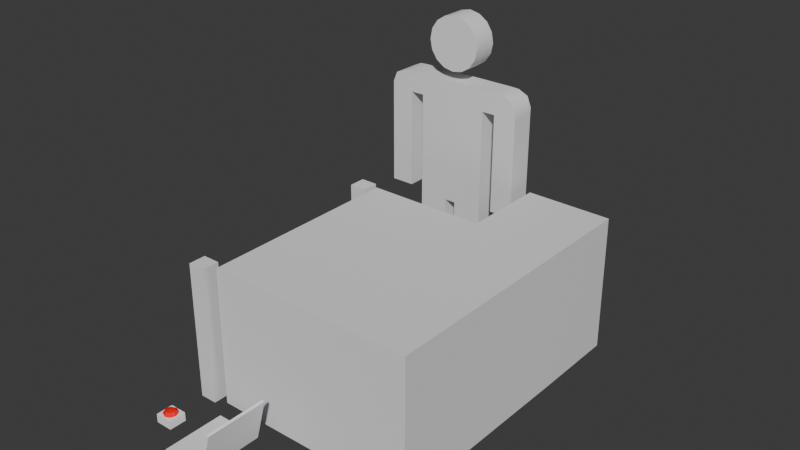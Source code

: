 # Source: all.blend  (saved by Blender 4.2.66; exported with 4.5.12 LTS)
import bpy
from mathutils import Matrix  # noqa: F401  (used for matrix-valued properties, if any)

bpy.ops.wm.read_factory_settings(use_empty=True)
scene = bpy.context.scene
scene.name = 'Scene'

# ---- collections
col_static = bpy.data.collections.new('Static'); scene.collection.children.link(col_static)
col_markup = bpy.data.collections.new('Markup'); scene.collection.children.link(col_markup)
col_gantry = bpy.data.collections.new('Gantry'); scene.collection.children.link(col_gantry)
col_objects = bpy.data.collections.new('Objects'); scene.collection.children.link(col_objects)

# ---- materials (node trees are filled in below, after node groups)
mat_material = bpy.data.materials.new('Material')
mat_material.alpha_threshold = 0.0
mat_material.use_transparent_shadow = False
mat_material.roughness = 0.5
mat_material.line_color = (0.0, 0.0, 0.0, 1.0)

# ---- material node trees
mat_material.use_nodes = True; mat_material.node_tree.nodes.clear()
_N = mat_material.node_tree.nodes; _L = mat_material.node_tree.links
n0 = _N.new('ShaderNodeOutputMaterial'); n0.name = 'Material Output'; n0.location = (300, 300)
n1 = _N.new('ShaderNodeBsdfPrincipled'); n1.name = 'Principled BSDF'; n1.location = (10, 300)
n1.inputs[3].default_value = 1.45
n2 = _N.new('ShaderNodeVertexColor'); n2.name = 'Color Attribute'; n2.location = (-261, 210)
n2.layer_name = 'Col'
_L.new(n1.outputs[0], n0.inputs[0])
_L.new(n2.outputs[0], n1.inputs[0])
n0.is_active_output = True

# ---- world
world_world = bpy.data.worlds.new('World'); scene.world = world_world
world_world.use_nodes = True; world_world.node_tree.nodes.clear()
_N = world_world.node_tree.nodes; _L = world_world.node_tree.links
n0 = _N.new('ShaderNodeOutputWorld'); n0.name = 'World Output'; n0.location = (300, 300)
n1 = _N.new('ShaderNodeBackground'); n1.name = 'Background'; n1.location = (10, 300)
n1.inputs[0].default_value = (0.05088, 0.05088, 0.05088, 1.0)
_L.new(n1.outputs[0], n0.inputs[0])
n0.is_active_output = True
world_world.color = (0.05088, 0.05088, 0.05088)
world_world.sun_shadow_jitter_overblur = 0.0

# ---- meshes
me_cube = bpy.data.meshes.new('Cube')
me_cube.from_pydata([(1.0, 1.0, 1.0), (1.0, 1.0, -1.0), (1.0, -1.0, 1.0), (1.0, -1.0, -1.0), (-1.0, 1.0, 1.0), (-1.0, 1.0, -1.0), (-1.0, -1.0, 1.0), (-1.0, -1.0, -1.0)], [], [(0, 4, 6, 2), (3, 2, 6, 7), (7, 6, 4, 5), (5, 1, 3, 7), (1, 0, 2, 3), (5, 4, 0, 1)])
_uv = me_cube.uv_layers.new(name='UVMap')
_uv.uv.foreach_set('vector', [0.625, 0.5, 0.875, 0.5, 0.875, 0.75, 0.625, 0.75, 0.375, 0.75, 0.625, 0.75, 0.625, 1.0, 0.375, 1.0, 0.375, 0.0, 0.625, 0.0, 0.625, 0.25, 0.375, 0.25, 0.125, 0.5, 0.375, 0.5, 0.375, 0.75, 0.125, 0.75, 0.375, 0.5, 0.625, 0.5, 0.625, 0.75, 0.375, 0.75, 0.375, 0.25, 0.625, 0.25, 0.625, 0.5, 0.375, 0.5])
_ca = me_cube.color_attributes.new('Col', 'BYTE_COLOR', 'CORNER')
_ca.data.foreach_set('color', [1.0, 1.0, 1.0, 1.0, 1.0, 1.0, 1.0, 1.0, 1.0, 1.0, 1.0, 1.0, 1.0, 1.0, 1.0, 1.0, 1.0, 1.0, 1.0, 1.0, 1.0, 1.0, 1.0, 1.0, 1.0, 1.0, 1.0, 1.0, 1.0, 1.0, 1.0, 1.0, 1.0, 1.0, 1.0, 1.0, 1.0, 1.0, 1.0, 1.0, 1.0, 1.0, 1.0, 1.0, 1.0, 1.0, 1.0, 1.0, 1.0, 1.0, 1.0, 1.0, 1.0, 1.0, 1.0, 1.0, 1.0, 1.0, 1.0, 1.0, 1.0, 1.0, 1.0, 1.0, 1.0, 1.0, 1.0, 1.0, 1.0, 1.0, 1.0, 1.0, 1.0, 1.0, 1.0, 1.0, 1.0, 1.0, 1.0, 1.0, 1.0, 1.0, 1.0, 1.0, 1.0, 1.0, 1.0, 1.0, 1.0, 1.0, 1.0, 1.0, 1.0, 1.0, 1.0, 1.0])
me_cube.materials.append(mat_material)
me_cube.use_mirror_vertex_groups = False
me_cube.update()
me_cylinder = bpy.data.meshes.new('Cylinder')
me_cylinder.from_pydata([(0.0, 0.5, -0.005), (0.0, 0.5, 0.005), (0.1913, 0.4619, -0.005), (0.1913, 0.4619, 0.005), (0.3536, 0.3536, -0.005), (0.3536, 0.3536, 0.005), (0.4619, 0.1913, -0.005), (0.4619, 0.1913, 0.005), (0.5, 0.0, -0.005), (0.5, 0.0, 0.005), (0.4619, -0.1913, -0.005), (0.4619, -0.1913, 0.005), (0.3536, -0.3536, -0.005), (0.3536, -0.3536, 0.005), (0.1913, -0.4619, -0.005), (0.1913, -0.4619, 0.005), (0.0, -0.5, -0.005), (0.0, -0.5, 0.005), (-0.1913, -0.4619, -0.005), (-0.1913, -0.4619, 0.005), (-0.3536, -0.3536, -0.005), (-0.3536, -0.3536, 0.005), (-0.4619, -0.1913, -0.005), (-0.4619, -0.1913, 0.005), (-0.5, 0.0, -0.005), (-0.5, 0.0, 0.005), (-0.4619, 0.1913, -0.005), (-0.4619, 0.1913, 0.005), (-0.3536, 0.3536, -0.005), (-0.3536, 0.3536, 0.005), (-0.1913, 0.4619, -0.005), (-0.1913, 0.4619, 0.005)], [], [(0, 1, 3, 2), (2, 3, 5, 4), (4, 5, 7, 6), (6, 7, 9, 8), (8, 9, 11, 10), (10, 11, 13, 12), (12, 13, 15, 14), (14, 15, 17, 16), (16, 17, 19, 18), (18, 19, 21, 20), (20, 21, 23, 22), (22, 23, 25, 24), (24, 25, 27, 26), (26, 27, 29, 28), (3, 1, 31, 29, 27, 25, 23, 21, 19, 17, 15, 13, 11, 9, 7, 5), (28, 29, 31, 30), (30, 31, 1, 0), (0, 2, 4, 6, 8, 10, 12, 14, 16, 18, 20, 22, 24, 26, 28, 30)])
_uv = me_cylinder.uv_layers.new(name='UVMap')
_uv.uv.foreach_set('vector', [1.0, 0.5, 1.0, 1.0, 0.9375, 1.0, 0.9375, 0.5, 0.9375, 0.5, 0.9375, 1.0, 0.875, 1.0, 0.875, 0.5, 0.875, 0.5, 0.875, 1.0, 0.8125, 1.0, 0.8125, 0.5, 0.8125, 0.5, 0.8125, 1.0, 0.75, 1.0, 0.75, 0.5, 0.75, 0.5, 0.75, 1.0, 0.6875, 1.0, 0.6875, 0.5, 0.6875, 0.5, 0.6875, 1.0, 0.625, 1.0, 0.625, 0.5, 0.625, 0.5, 0.625, 1.0, 0.5625, 1.0, 0.5625, 0.5, 0.5625, 0.5, 0.5625, 1.0, 0.5, 1.0, 0.5, 0.5, 0.5, 0.5, 0.5, 1.0, 0.4375, 1.0, 0.4375, 0.5, 0.4375, 0.5, 0.4375, 1.0, 0.375, 1.0, 0.375, 0.5, 0.375, 0.5, 0.375, 1.0, 0.3125, 1.0, 0.3125, 0.5, 0.3125, 0.5, 0.3125, 1.0, 0.25, 1.0, 0.25, 0.5, 0.25, 0.5, 0.25, 1.0, 0.1875, 1.0, 0.1875, 0.5, 0.1875, 0.5, 0.1875, 1.0, 0.125, 1.0, 0.125, 0.5, 0.3418, 0.4717, 0.25, 0.49, 0.1582, 0.4717, 0.08029, 0.4197, 0.02827, 0.3418, 0.01, 0.25, 0.02827, 0.1582, 0.08029, 0.08029, 0.1582, 0.02827, 0.25, 0.01, 0.3418, 0.02827, 0.4197, 0.08029, 0.4717, 0.1582, 0.49, 0.25, 0.4717, 0.3418, 0.4197, 0.4197, 0.125, 0.5, 0.125, 1.0, 0.0625, 1.0, 0.0625, 0.5, 0.0625, 0.5, 0.0625, 1.0, 0.0, 1.0, 0.0, 0.5, 0.75, 0.49, 0.8418, 0.4717, 0.9197, 0.4197, 0.9717, 0.3418, 0.99, 0.25, 0.9717, 0.1582, 0.9197, 0.08029, 0.8418, 0.02827, 0.75, 0.01, 0.6582, 0.02827, 0.5803, 0.08029, 0.5283, 0.1582, 0.51, 0.25, 0.5283, 0.3418, 0.5803, 0.4197, 0.6582, 0.4717])
_ca = me_cylinder.color_attributes.new('Col', 'BYTE_COLOR', 'CORNER')
_ca.data.foreach_set('color', [1.0, 1.0, 1.0, 1.0, 1.0, 1.0, 1.0, 1.0, 1.0, 1.0, 1.0, 1.0, 1.0, 1.0, 1.0, 1.0, 1.0, 1.0, 1.0, 1.0, 1.0, 1.0, 1.0, 1.0, 1.0, 1.0, 1.0, 1.0, 1.0, 1.0, 1.0, 1.0, 1.0, 1.0, 1.0, 1.0, 1.0, 1.0, 1.0, 1.0, 1.0, 1.0, 1.0, 1.0, 1.0, 1.0, 1.0, 1.0, 1.0, 1.0, 1.0, 1.0, 1.0, 1.0, 1.0, 1.0, 1.0, 1.0, 1.0, 1.0, 1.0, 1.0, 1.0, 1.0, 1.0, 1.0, 1.0, 1.0, 1.0, 1.0, 1.0, 1.0, 1.0, 1.0, 1.0, 1.0, 1.0, 1.0, 1.0, 1.0, 1.0, 1.0, 1.0, 1.0, 1.0, 1.0, 1.0, 1.0, 1.0, 1.0, 1.0, 1.0, 1.0, 1.0, 1.0, 1.0, 1.0, 1.0, 1.0, 1.0, 1.0, 1.0, 1.0, 1.0, 1.0, 1.0, 1.0, 1.0, 1.0, 1.0, 1.0, 1.0, 1.0, 1.0, 1.0, 1.0, 1.0, 1.0, 1.0, 1.0, 1.0, 1.0, 1.0, 1.0, 1.0, 1.0, 1.0, 1.0, 1.0, 1.0, 1.0, 1.0, 1.0, 1.0, 1.0, 1.0, 1.0, 1.0, 1.0, 1.0, 1.0, 1.0, 1.0, 1.0, 1.0, 1.0, 1.0, 1.0, 1.0, 1.0, 1.0, 1.0, 1.0, 1.0, 1.0, 1.0, 1.0, 1.0, 1.0, 1.0, 1.0, 1.0, 1.0, 1.0, 1.0, 1.0, 1.0, 1.0, 1.0, 1.0, 1.0, 1.0, 1.0, 1.0, 1.0, 1.0, 1.0, 1.0, 1.0, 1.0, 1.0, 1.0, 1.0, 1.0, 1.0, 1.0, 1.0, 1.0, 1.0, 1.0, 1.0, 1.0, 1.0, 1.0, 1.0, 1.0, 1.0, 1.0, 1.0, 1.0, 1.0, 1.0, 1.0, 1.0, 1.0, 1.0, 1.0, 1.0, 1.0, 1.0, 1.0, 1.0, 1.0, 1.0, 1.0, 1.0, 1.0, 1.0, 1.0, 1.0, 1.0, 1.0, 1.0, 1.0, 1.0, 1.0, 1.0, 1.0, 1.0, 1.0, 1.0, 1.0, 1.0, 1.0, 1.0, 1.0, 1.0, 1.0, 1.0, 1.0, 1.0, 1.0, 1.0, 1.0, 1.0, 1.0, 1.0, 1.0, 1.0, 1.0, 1.0, 1.0, 1.0, 1.0, 1.0, 1.0, 1.0, 1.0, 1.0, 1.0, 1.0, 1.0, 1.0, 1.0, 1.0, 1.0, 1.0, 1.0, 1.0, 1.0, 1.0, 1.0, 1.0, 1.0, 1.0, 1.0, 1.0, 1.0, 1.0, 1.0, 1.0, 1.0, 1.0, 1.0, 1.0, 1.0, 1.0, 1.0, 1.0, 1.0, 1.0, 1.0, 1.0, 1.0, 1.0, 1.0, 1.0, 1.0, 1.0, 1.0, 1.0, 1.0, 1.0, 1.0, 1.0, 1.0, 1.0, 1.0, 1.0, 1.0, 1.0, 1.0, 1.0, 1.0, 1.0, 1.0, 1.0, 1.0, 1.0, 1.0, 1.0, 1.0, 1.0, 1.0, 1.0, 1.0, 1.0, 1.0, 1.0, 1.0, 1.0, 1.0, 1.0, 1.0, 1.0, 1.0, 1.0, 1.0, 1.0, 1.0, 1.0, 1.0, 1.0, 1.0, 1.0, 1.0, 1.0, 1.0, 1.0, 1.0, 1.0, 1.0, 1.0, 1.0, 1.0, 1.0, 1.0, 1.0, 1.0, 1.0, 1.0, 1.0, 1.0, 1.0, 1.0, 1.0, 1.0, 1.0, 1.0, 1.0, 1.0, 1.0, 1.0, 1.0, 1.0, 1.0, 1.0, 1.0, 1.0, 1.0, 1.0, 1.0, 1.0, 1.0])
me_cylinder.update()
me_cube_001 = bpy.data.meshes.new('Cube.001')
me_cube_001.from_pydata([(-0.5, -0.5, -0.5), (-0.5, -0.5, 0.5), (-0.5, 0.5, -0.5), (-0.5, 0.5, 0.5), (0.5, -0.5, -0.5), (0.5, -0.5, 0.5), (0.5, 0.5, -0.5), (0.5, 0.5, 0.5)], [], [(0, 1, 3, 2), (2, 3, 7, 6), (6, 7, 5, 4), (4, 5, 1, 0), (2, 6, 4, 0), (7, 3, 1, 5)])
_uv = me_cube_001.uv_layers.new(name='UVMap')
_uv.uv.foreach_set('vector', [0.375, 0.0, 0.625, 0.0, 0.625, 0.25, 0.375, 0.25, 0.375, 0.25, 0.625, 0.25, 0.625, 0.5, 0.375, 0.5, 0.375, 0.5, 0.625, 0.5, 0.625, 0.75, 0.375, 0.75, 0.375, 0.75, 0.625, 0.75, 0.625, 1.0, 0.375, 1.0, 0.125, 0.5, 0.375, 0.5, 0.375, 0.75, 0.125, 0.75, 0.625, 0.5, 0.875, 0.5, 0.875, 0.75, 0.625, 0.75])
_ca = me_cube_001.color_attributes.new('Col', 'BYTE_COLOR', 'CORNER')
_ca.data.foreach_set('color', [1.0, 1.0, 1.0, 1.0, 1.0, 1.0, 1.0, 1.0, 1.0, 1.0, 1.0, 1.0, 1.0, 1.0, 1.0, 1.0, 1.0, 1.0, 1.0, 1.0, 1.0, 1.0, 1.0, 1.0, 1.0, 1.0, 1.0, 1.0, 1.0, 1.0, 1.0, 1.0, 1.0, 1.0, 1.0, 1.0, 1.0, 1.0, 1.0, 1.0, 1.0, 1.0, 1.0, 1.0, 1.0, 1.0, 1.0, 1.0, 1.0, 1.0, 1.0, 1.0, 1.0, 1.0, 1.0, 1.0, 1.0, 1.0, 1.0, 1.0, 1.0, 1.0, 1.0, 1.0, 1.0, 1.0, 1.0, 1.0, 1.0, 1.0, 1.0, 1.0, 1.0, 1.0, 1.0, 1.0, 1.0, 1.0, 1.0, 1.0, 1.0, 1.0, 1.0, 1.0, 1.0, 1.0, 1.0, 1.0, 1.0, 1.0, 1.0, 1.0, 1.0, 1.0, 1.0, 1.0])
me_cube_001.update()
me_cube_002 = bpy.data.meshes.new('Cube.002')
me_cube_002.from_pydata([(-0.45, -0.45, -0.5), (-0.5, -0.5, 0.5), (-0.45, 0.45, -0.5), (-0.5, 0.5, 0.5), (0.45, -0.45, -0.5), (0.5, -0.5, 0.5), (0.45, 0.45, -0.5), (0.5, 0.5, 0.5), (-0.5, 0.5, -0.5), (-0.5, -0.5, -0.5), (0.5, 0.5, -0.5), (0.5, -0.5, -0.5)], [], [(9, 1, 3, 8), (8, 3, 7, 10), (10, 7, 5, 11), (11, 5, 1, 9), (2, 6, 4, 0), (7, 3, 1, 5), (2, 0, 9, 8), (6, 2, 8, 10), (4, 6, 10, 11), (0, 4, 11, 9)])
_k = set([(0, 2), (0, 4), (2, 6), (4, 6)])
me_cube_002.attributes.new('sharp_edge', 'BOOLEAN', 'EDGE').data.foreach_set('value', [ (min(e.vertices), max(e.vertices)) in _k for e in me_cube_002.edges])
_uv = me_cube_002.uv_layers.new(name='UVMap')
_uv.uv.foreach_set('vector', [0.375, 0.0, 0.625, 0.0, 0.625, 0.25, 0.375, 0.25, 0.375, 0.25, 0.625, 0.25, 0.625, 0.5, 0.375, 0.5, 0.375, 0.5, 0.625, 0.5, 0.625, 0.75, 0.375, 0.75, 0.375, 0.75, 0.625, 0.75, 0.625, 1.0, 0.375, 1.0, 0.1375, 0.5125, 0.3625, 0.5125, 0.3625, 0.7375, 0.1375, 0.7375, 0.625, 0.5, 0.875, 0.5, 0.875, 0.75, 0.625, 0.75, 0.1375, 0.5125, 0.1375, 0.7375, 0.125, 0.75, 0.125, 0.5, 0.3625, 0.5125, 0.1375, 0.5125, 0.125, 0.5, 0.375, 0.5, 0.3625, 0.7375, 0.3625, 0.5125, 0.375, 0.5, 0.375, 0.75, 0.1375, 0.7375, 0.3625, 0.7375, 0.375, 0.75, 0.125, 0.75])
_ca = me_cube_002.color_attributes.new('Col', 'BYTE_COLOR', 'CORNER')
_ca.data.foreach_set('color', [1.0, 1.0, 1.0, 1.0, 1.0, 1.0, 1.0, 1.0, 1.0, 1.0, 1.0, 1.0, 1.0, 1.0, 1.0, 1.0, 1.0, 1.0, 1.0, 1.0, 1.0, 1.0, 1.0, 1.0, 1.0, 1.0, 1.0, 1.0, 1.0, 1.0, 1.0, 1.0, 1.0, 1.0, 1.0, 1.0, 1.0, 1.0, 1.0, 1.0, 1.0, 1.0, 1.0, 1.0, 1.0, 1.0, 1.0, 1.0, 1.0, 1.0, 1.0, 1.0, 1.0, 1.0, 1.0, 1.0, 1.0, 1.0, 1.0, 1.0, 1.0, 1.0, 1.0, 1.0, 0.0, 0.0, 1.0, 1.0, 0.0, 0.0, 1.0, 1.0, 0.0, 0.0, 1.0, 1.0, 0.0, 0.0, 1.0, 1.0, 1.0, 1.0, 1.0, 1.0, 1.0, 1.0, 1.0, 1.0, 1.0, 1.0, 1.0, 1.0, 1.0, 1.0, 1.0, 1.0, 1.0, 1.0, 1.0, 1.0, 1.0, 1.0, 1.0, 1.0, 1.0, 1.0, 1.0, 1.0, 1.0, 1.0, 1.0, 1.0, 1.0, 1.0, 1.0, 1.0, 1.0, 1.0, 1.0, 1.0, 1.0, 1.0, 1.0, 1.0, 1.0, 1.0, 1.0, 1.0, 1.0, 1.0, 1.0, 1.0, 1.0, 1.0, 1.0, 1.0, 1.0, 1.0, 1.0, 1.0, 1.0, 1.0, 1.0, 1.0, 1.0, 1.0, 1.0, 1.0, 1.0, 1.0, 1.0, 1.0, 1.0, 1.0, 1.0, 1.0, 1.0, 1.0, 1.0, 1.0])
me_cube_002.materials.append(mat_material)
me_cube_002.use_paint_bone_selection = False
me_cube_002.use_paint_mask = True
me_cube_002.update()
me_cube_003 = bpy.data.meshes.new('Cube.003')
me_cube_003.from_pydata([(-0.05, -0.05, -0.05), (-0.05, -0.05, 0.05), (-0.05, 0.05, -0.05), (-0.05, 0.05, 0.05), (0.05, -0.05, -0.05), (0.05, -0.05, 0.05), (0.05, 0.05, -0.05), (0.05, 0.05, 0.05), (0.02, 0.02, 0.09263), (0.02828, 0.02828, 0.07), (0.02828, 0.0, 0.09263), (0.04, 0.0, 0.07), (0.0, 0.04, 0.05), (0.02, -0.02, 0.09263), (0.02828, -0.02828, 0.07), (-0.02828, 0.02828, 0.05), (0.0, -0.02828, 0.09263), (0.0, -0.04, 0.07), (-0.04, 0.0, 0.05), (-0.02, -0.02, 0.09263), (-0.02828, -0.02828, 0.07), (-0.02828, -0.02828, 0.05), (0.0, -0.04, 0.05), (-0.02828, 0.0, 0.09263), (-0.04, 0.0, 0.07), (0.02828, -0.02828, 0.05), (-0.02, 0.02, 0.09263), (-0.02828, 0.02828, 0.07), (0.04, 0.0, 0.05), (0.0, 0.0, 0.102), (0.0, 0.02828, 0.09263), (0.0, 0.04, 0.07), (0.02828, 0.02828, 0.05)], [], [(0, 1, 3, 2), (2, 3, 7, 6), (6, 7, 5, 4), (4, 5, 1, 0), (2, 6, 4, 0), (7, 3, 1, 5), (30, 29, 8), (31, 30, 8, 9), (9, 8, 10, 11), (8, 29, 10), (10, 29, 13), (11, 10, 13, 14), (13, 29, 16), (14, 13, 16, 17), (11, 14, 25, 28), (16, 29, 19), (14, 17, 22, 25), (17, 16, 19, 20), (20, 24, 18, 21), (19, 29, 23), (27, 31, 12, 15), (20, 19, 23, 24), (9, 11, 28, 32), (23, 29, 26), (31, 9, 32, 12), (24, 23, 26, 27), (24, 27, 15, 18), (26, 29, 30), (17, 20, 21, 22), (27, 26, 30, 31)])
_uv = me_cube_003.uv_layers.new(name='UVMap')
_uv.uv.foreach_set('vector', [0.375, 0.0, 0.625, 0.0, 0.625, 0.25, 0.375, 0.25, 0.375, 0.25, 0.625, 0.25, 0.625, 0.5, 0.375, 0.5, 0.375, 0.5, 0.625, 0.5, 0.625, 0.75, 0.375, 0.75, 0.375, 0.75, 0.625, 0.75, 0.625, 1.0, 0.375, 1.0, 0.125, 0.5, 0.375, 0.5, 0.375, 0.75, 0.125, 0.75, 0.625, 0.5, 0.875, 0.5, 0.875, 0.75, 0.625, 0.75, 0.75, 0.75, 0.6875, 1.0, 0.625, 0.75, 0.75, 0.5, 0.75, 0.75, 0.625, 0.75, 0.625, 0.5, 0.625, 0.5, 0.625, 0.75, 0.5, 0.75, 0.5, 0.5, 0.625, 0.75, 0.5625, 1.0, 0.5, 0.75, 0.5, 0.75, 0.4375, 1.0, 0.375, 0.75, 0.5, 0.5, 0.5, 0.75, 0.375, 0.75, 0.375, 0.5, 0.375, 0.75, 0.3125, 1.0, 0.25, 0.75, 0.375, 0.5, 0.375, 0.75, 0.25, 0.75, 0.25, 0.5, 0.5, 0.5, 0.375, 0.5, 0.375, 0.5, 0.5, 0.5, 0.25, 0.75, 0.1875, 1.0, 0.125, 0.75, 0.375, 0.5, 0.25, 0.5, 0.25, 0.5, 0.375, 0.5, 0.25, 0.5, 0.25, 0.75, 0.125, 0.75, 0.125, 0.5, 0.125, 0.5, 0.0, 0.5, 0.0, 0.5, 0.125, 0.5, 0.125, 0.75, 0.0625, 1.0, 0.0, 0.75, 0.875, 0.5, 0.75, 0.5, 0.75, 0.5, 0.875, 0.5, 0.125, 0.5, 0.125, 0.75, 0.0, 0.75, 0.0, 0.5, 0.625, 0.5, 0.5, 0.5, 0.5, 0.5, 0.625, 0.5, 1.0, 0.75, 0.9375, 1.0, 0.875, 0.75, 0.75, 0.5, 0.625, 0.5, 0.625, 0.5, 0.75, 0.5, 1.0, 0.5, 1.0, 0.75, 0.875, 0.75, 0.875, 0.5, 1.0, 0.5, 0.875, 0.5, 0.875, 0.5, 1.0, 0.5, 0.875, 0.75, 0.8125, 1.0, 0.75, 0.75, 0.25, 0.5, 0.125, 0.5, 0.125, 0.5, 0.25, 0.5, 0.875, 0.5, 0.875, 0.75, 0.75, 0.75, 0.75, 0.5])
_ca = me_cube_003.color_attributes.new('Col', 'BYTE_COLOR', 'CORNER')
_ca.data.foreach_set('color', [1.0, 1.0, 1.0, 1.0, 1.0, 1.0, 1.0, 1.0, 1.0, 1.0, 1.0, 1.0, 1.0, 1.0, 1.0, 1.0, 1.0, 1.0, 1.0, 1.0, 1.0, 1.0, 1.0, 1.0, 1.0, 1.0, 1.0, 1.0, 1.0, 1.0, 1.0, 1.0, 1.0, 1.0, 1.0, 1.0, 1.0, 1.0, 1.0, 1.0, 1.0, 1.0, 1.0, 1.0, 1.0, 1.0, 1.0, 1.0, 1.0, 1.0, 1.0, 1.0, 1.0, 1.0, 1.0, 1.0, 1.0, 1.0, 1.0, 1.0, 1.0, 1.0, 1.0, 1.0, 1.0, 1.0, 1.0, 1.0, 1.0, 1.0, 1.0, 1.0, 1.0, 1.0, 1.0, 1.0, 1.0, 1.0, 1.0, 1.0, 1.0, 1.0, 1.0, 1.0, 1.0, 1.0, 1.0, 1.0, 1.0, 1.0, 1.0, 1.0, 1.0, 1.0, 1.0, 1.0, 1.0, 0.0, 0.0, 1.0, 1.0, 0.0, 0.0, 1.0, 1.0, 0.0, 0.0, 1.0, 1.0, 0.0, 0.0, 1.0, 1.0, 0.0, 0.0, 1.0, 1.0, 0.0, 0.0, 1.0, 1.0, 0.0, 0.0, 1.0, 1.0, 0.0, 0.0, 1.0, 1.0, 0.0, 0.0, 1.0, 1.0, 0.0, 0.0, 1.0, 1.0, 0.0006071, 0.0006071, 1.0, 1.0, 0.0, 0.0, 1.0, 1.0, 0.0, 0.0, 1.0, 1.0, 0.0, 0.0, 1.0, 1.0, 0.0, 0.0, 1.0, 1.0, 0.0, 0.0, 1.0, 1.0, 0.0, 0.0, 1.0, 1.0, 0.0006071, 0.0006071, 1.0, 1.0, 0.0, 0.0, 1.0, 1.0, 0.0, 0.0, 1.0, 1.0, 0.0, 0.0, 1.0, 1.0, 0.0, 0.0, 1.0, 1.0, 0.0, 0.0, 1.0, 1.0, 0.0, 0.0, 1.0, 1.0, 0.0, 0.0, 1.0, 1.0, 0.0, 0.0, 1.0, 1.0, 0.0, 0.0, 1.0, 1.0, 0.0, 0.0, 1.0, 1.0, 0.0006071, 0.0006071, 1.0, 1.0, 0.0, 0.0, 1.0, 1.0, 0.0, 0.0, 1.0, 1.0, 0.0, 0.0, 1.0, 1.0, 0.0, 0.0, 1.0, 1.0, 0.0, 0.0, 1.0, 1.0, 0.0, 0.0, 1.0, 1.0, 0.0, 0.0, 1.0, 1.0, 0.0, 0.0, 1.0, 1.0, 0.0, 0.0, 1.0, 1.0, 0.0, 0.0, 1.0, 1.0, 0.0, 0.0, 1.0, 1.0, 0.0, 0.0, 1.0, 1.0, 0.0, 0.0, 1.0, 1.0, 0.0, 0.0, 1.0, 1.0, 0.0, 0.0, 1.0, 1.0, 0.0, 0.0, 1.0, 1.0, 0.0, 0.0, 1.0, 1.0, 0.0, 0.0, 1.0, 1.0, 0.0, 0.0, 1.0, 1.0, 0.0, 0.0, 1.0, 1.0, 0.0, 0.0, 1.0, 1.0, 0.0, 0.0, 1.0, 1.0, 0.0, 0.0, 1.0, 1.0, 0.0, 0.0, 1.0, 1.0, 0.0, 0.0, 1.0, 1.0, 0.0, 0.0, 1.0, 1.0, 0.0, 0.0, 1.0, 1.0, 0.0, 0.0, 1.0, 1.0, 0.0, 0.0, 1.0, 1.0, 0.0, 0.0, 1.0, 1.0, 0.0006071, 0.0006071, 1.0, 1.0, 0.0, 0.0, 1.0, 1.0, 0.0, 0.0, 1.0, 1.0, 0.0, 0.0, 1.0, 1.0, 0.0, 0.0, 1.0, 1.0, 0.0, 0.0, 1.0, 1.0, 0.0, 0.0, 1.0, 1.0, 0.0, 0.0, 1.0, 1.0, 0.0, 0.0, 1.0, 1.0, 0.0, 0.0, 1.0, 1.0, 0.0, 0.0, 1.0, 1.0, 0.0, 0.0, 1.0, 1.0, 0.0, 0.0, 1.0, 1.0, 0.0, 0.0, 1.0, 1.0, 0.0, 0.0, 1.0, 1.0, 0.0, 0.0, 1.0, 1.0, 0.0, 0.0, 1.0, 1.0, 0.0, 0.0, 1.0, 1.0, 0.0, 0.0, 1.0, 1.0, 0.0, 0.0, 1.0, 1.0, 0.0, 0.0, 1.0, 1.0, 0.0, 0.0, 1.0, 1.0, 0.0, 0.0, 1.0, 1.0, 0.0, 0.0, 1.0, 1.0, 0.0, 0.0, 1.0, 1.0, 0.0, 0.0, 1.0, 1.0, 0.0, 0.0, 1.0, 1.0, 0.0, 0.0, 1.0, 1.0, 0.0, 0.0, 1.0])
me_cube_003.materials.append(mat_material)
me_cube_003.use_paint_bone_selection = False
me_cube_003.use_paint_mask = True
me_cube_003.update()
me_plane_003 = bpy.data.meshes.new('Plane.003')
me_plane_003.from_pydata([(-0.195, -0.505, 0.0), (-0.205, -0.505, 0.0), (-0.205, -0.495, 0.0), (-0.195, -0.495, 0.0), (-0.195, -0.505, 0.8), (-0.205, -0.505, 0.8), (-0.205, -0.495, 0.8), (-0.195, -0.495, 0.8)], [], [(0, 1, 2, 3), (7, 6, 5, 4), (5, 1, 0, 4), (6, 2, 1, 5), (7, 3, 2, 6), (4, 0, 3, 7)])
_ca = me_plane_003.color_attributes.new('Col', 'BYTE_COLOR', 'CORNER')
_ca.data.foreach_set('color', [1.0, 1.0, 1.0, 1.0, 1.0, 1.0, 1.0, 1.0, 1.0, 1.0, 1.0, 1.0, 1.0, 1.0, 1.0, 1.0, 1.0, 1.0, 1.0, 1.0, 1.0, 1.0, 1.0, 1.0, 1.0, 1.0, 1.0, 1.0, 1.0, 1.0, 1.0, 1.0, 1.0, 1.0, 1.0, 1.0, 1.0, 1.0, 1.0, 1.0, 1.0, 1.0, 1.0, 1.0, 1.0, 1.0, 1.0, 1.0, 1.0, 1.0, 1.0, 1.0, 1.0, 1.0, 1.0, 1.0, 1.0, 1.0, 1.0, 1.0, 1.0, 1.0, 1.0, 1.0, 1.0, 1.0, 1.0, 1.0, 1.0, 1.0, 1.0, 1.0, 1.0, 1.0, 1.0, 1.0, 1.0, 1.0, 1.0, 1.0, 1.0, 1.0, 1.0, 1.0, 1.0, 1.0, 1.0, 1.0, 1.0, 1.0, 1.0, 1.0, 1.0, 1.0, 1.0, 1.0])
me_plane_003.update()
me_plane_004 = bpy.data.meshes.new('Plane.004')
me_plane_004.from_pydata([(-0.2, -0.5, 0.0), (0.2, -0.5, 0.0), (-0.2, 0.5, 0.0), (0.2, 0.5, 0.0), (-0.2, -0.2, 0.0), (0.2, -0.2, 0.0)], [], [(4, 5, 1, 0), (2, 3, 5, 4)])
_k = set([(4, 5)])
me_plane_004.attributes.new('sharp_edge', 'BOOLEAN', 'EDGE').data.foreach_set('value', [ (min(e.vertices), max(e.vertices)) in _k for e in me_plane_004.edges])
_uv = me_plane_004.uv_layers.new(name='UVMap')
_uv.uv.foreach_set('vector', [0.0, 0.0, 0.0, 0.0, 0.0, 0.0, 0.0, 0.0, 0.0, 0.0, 0.0, 0.0, 0.0, 0.0, 0.0, 0.0])
_ca = me_plane_004.color_attributes.new('Col', 'BYTE_COLOR', 'CORNER')
_ca.data.foreach_set('color', [1.0, 0.3185, 1.0, 1.0, 1.0, 0.3185, 1.0, 1.0, 1.0, 0.3185, 1.0, 1.0, 1.0, 0.3185, 1.0, 1.0, 0.5972, 1.0, 0.5972, 1.0, 0.5972, 1.0, 0.5972, 1.0, 0.5972, 1.0, 0.5972, 1.0, 0.5972, 1.0, 0.5972, 1.0])
me_plane_004.use_paint_bone_selection = False
me_plane_004.use_paint_mask = True
me_plane_004.update()
me_plane_007 = bpy.data.meshes.new('Plane.007')
me_plane_007.from_pydata([(0.05, -0.05, 0.0), (-0.05, -0.05, 0.0), (-0.05, 0.05, 0.0), (0.05, 0.05, 0.0), (0.05, -0.05, 0.8), (-0.05, -0.05, 0.8), (-0.05, 0.05, 0.8), (0.05, 0.05, 0.8), (0.01667, -0.05, 0.0), (-0.01667, -0.05, 0.0), (-0.01667, 0.05, 0.0), (0.01667, 0.05, 0.0), (0.01667, 0.05, 0.8), (-0.01667, 0.05, 0.8), (-0.01667, -0.05, 0.8), (0.01667, -0.05, 0.8)], [], [(9, 1, 2, 10), (13, 6, 5, 14), (5, 6, 2, 1), (12, 7, 3, 11), (7, 4, 0, 3), (14, 5, 1, 9), (4, 15, 8, 0), (15, 14, 9, 8), (6, 13, 10, 2), (13, 12, 11, 10), (7, 12, 15, 4), (12, 13, 14, 15), (0, 8, 11, 3), (8, 9, 10, 11)])
_k = set([(8, 11), (8, 15), (9, 10), (9, 14), (10, 13), (11, 12), (12, 15), (13, 14)])
me_plane_007.attributes.new('sharp_edge', 'BOOLEAN', 'EDGE').data.foreach_set('value', [ (min(e.vertices), max(e.vertices)) in _k for e in me_plane_007.edges])
_ca = me_plane_007.color_attributes.new('Attribute', 'BYTE_COLOR', 'CORNER')
_ca.data.foreach_set('color', [1.0, 1.0, 1.0, 1.0, 1.0, 1.0, 1.0, 1.0, 1.0, 1.0, 1.0, 1.0, 1.0, 1.0, 1.0, 1.0, 1.0, 1.0, 1.0, 1.0, 1.0, 1.0, 1.0, 1.0, 1.0, 1.0, 1.0, 1.0, 1.0, 1.0, 1.0, 1.0, 1.0, 1.0, 1.0, 1.0, 1.0, 1.0, 1.0, 1.0, 1.0, 1.0, 1.0, 1.0, 1.0, 1.0, 1.0, 1.0, 1.0, 1.0, 1.0, 1.0, 1.0, 1.0, 1.0, 1.0, 1.0, 1.0, 1.0, 1.0, 1.0, 1.0, 1.0, 1.0, 1.0, 1.0, 1.0, 1.0, 1.0, 1.0, 1.0, 1.0, 1.0, 1.0, 1.0, 1.0, 1.0, 1.0, 1.0, 1.0, 1.0, 1.0, 1.0, 1.0, 1.0, 1.0, 1.0, 1.0, 1.0, 1.0, 1.0, 1.0, 1.0, 1.0, 1.0, 1.0, 1.0, 1.0, 1.0, 1.0, 1.0, 1.0, 1.0, 1.0, 1.0, 1.0, 1.0, 1.0, 1.0, 1.0, 1.0, 1.0, 1.0, 0.0, 0.0, 1.0, 1.0, 0.0, 0.0, 1.0, 1.0, 0.0, 0.0, 1.0, 1.0, 0.0, 0.0, 1.0, 1.0, 1.0, 1.0, 1.0, 1.0, 1.0, 1.0, 1.0, 1.0, 1.0, 1.0, 1.0, 1.0, 1.0, 1.0, 1.0, 1.0, 0.0, 0.0, 1.0, 1.0, 0.0, 0.0, 1.0, 1.0, 0.0, 0.0, 1.0, 1.0, 0.0, 0.0, 1.0, 1.0, 1.0, 1.0, 1.0, 1.0, 1.0, 1.0, 1.0, 1.0, 1.0, 1.0, 1.0, 1.0, 1.0, 1.0, 1.0, 1.0, 0.0, 0.0, 1.0, 1.0, 0.0, 0.0, 1.0, 1.0, 0.0, 0.0, 1.0, 1.0, 0.0, 0.0, 1.0, 1.0, 1.0, 1.0, 1.0, 1.0, 1.0, 1.0, 1.0, 1.0, 1.0, 1.0, 1.0, 1.0, 1.0, 1.0, 1.0, 1.0, 0.0, 0.0, 1.0, 1.0, 0.0, 0.0, 1.0, 1.0, 0.0, 0.0, 1.0, 1.0, 0.0, 0.0, 1.0])
me_plane_007.use_paint_bone_selection = False
me_plane_007.use_paint_mask = True
me_plane_007.update()
me_circle = bpy.data.meshes.new('Circle')
me_circle.from_pydata([(0.0, 0.5, 0.0), (-0.09755, 0.4904, 0.0), (-0.1913, 0.4619, 0.0), (-0.2778, 0.4157, 0.0), (-0.3536, 0.3536, 0.0), (-0.4157, 0.2778, 0.0), (-0.4619, 0.1913, 0.0), (-0.4904, 0.09755, 0.0), (-0.5, 0.0, 0.0), (-0.4904, -0.09755, 0.0), (-0.4619, -0.1913, 0.0), (-0.4157, -0.2778, 0.0), (-0.3536, -0.3536, 0.0), (-0.2778, -0.4157, 0.0), (-0.1913, -0.4619, 0.0), (-0.09755, -0.4904, 0.0), (0.0, -0.5, 0.0), (0.09755, -0.4904, 0.0), (0.1913, -0.4619, 0.0), (0.2778, -0.4157, 0.0), (0.3536, -0.3536, 0.0), (0.4157, -0.2778, 0.0), (0.4619, -0.1913, 0.0), (0.4904, -0.09755, 0.0), (0.5, 0.0, 0.0), (0.4904, 0.09755, 0.0), (0.4619, 0.1913, 0.0), (0.4157, 0.2778, 0.0), (0.3536, 0.3536, 0.0), (0.2778, 0.4157, 0.0), (0.1913, 0.4619, 0.0), (0.09755, 0.4904, 0.0)], [(1, 0), (2, 1), (3, 2), (4, 3), (5, 4), (6, 5), (7, 6), (8, 7), (9, 8), (10, 9), (11, 10), (12, 11), (13, 12), (14, 13), (15, 14), (16, 15), (17, 16), (18, 17), (19, 18), (20, 19), (21, 20), (22, 21), (23, 22), (24, 23), (25, 24), (26, 25), (27, 26), (28, 27), (29, 28), (30, 29), (31, 30), (0, 31)], [])
_uv = me_circle.uv_layers.new(name='UVMap')
_uv.uv.foreach_set('vector', [])
me_circle.update()
me_plane = bpy.data.meshes.new('Plane')
me_plane.from_pydata([(-1.0, -1.0, 0.0), (1.0, -1.0, 0.0), (-1.0, 1.0, 0.0), (1.0, 1.0, 0.0)], [(2, 0), (0, 1), (1, 3), (3, 2)], [])
_uv = me_plane.uv_layers.new(name='UVMap')
_uv.uv.foreach_set('vector', [])
me_plane.update()
me_plane_001 = bpy.data.meshes.new('Plane.001')
me_plane_001.from_pydata([(-0.25, -1.6, 0.0), (0.25, -1.6, 0.0), (-0.25, 1.6, 0.0), (0.25, 1.6, 0.0), (-1.49e-08, 1.5, 0.0), (-1.49e-08, -1.5, 0.0)], [(2, 0), (0, 1), (1, 3), (3, 2)], [])
_uv = me_plane_001.uv_layers.new(name='UVMap')
_uv.uv.foreach_set('vector', [])
me_plane_001.update()
me_plane_008 = bpy.data.meshes.new('Plane.008')
me_plane_008.from_pydata([(-0.025, -0.025, 0.0), (0.025, -0.025, 0.0), (-0.025, 0.025, 0.0), (0.025, 0.025, 0.0), (-0.025, 0.025, 0.8), (-0.025, -0.025, 0.8), (0.025, -0.025, 0.8), (0.025, 0.025, 0.8)], [], [(0, 2, 3, 1), (5, 6, 7, 4), (1, 3, 7, 6), (2, 0, 5, 4), (3, 2, 4, 7), (0, 1, 6, 5)])
_uv = me_plane_008.uv_layers.new(name='UVMap')
_uv.uv.foreach_set('vector', [0.0, 0.0, 0.0, 1.0, 1.0, 1.0, 1.0, 0.0, 0.0, 0.0, 1.0, 0.0, 1.0, 1.0, 0.0, 1.0, 1.0, 0.0, 1.0, 1.0, 1.0, 1.0, 1.0, 0.0, 0.0, 1.0, 0.0, 0.0, 0.0, 0.0, 0.0, 1.0, 1.0, 1.0, 0.0, 1.0, 0.0, 1.0, 1.0, 1.0, 0.0, 0.0, 1.0, 0.0, 1.0, 0.0, 0.0, 0.0])
_ca = me_plane_008.color_attributes.new('Col', 'BYTE_COLOR', 'CORNER')
_ca.data.foreach_set('color', [1.0, 1.0, 1.0, 1.0, 1.0, 1.0, 1.0, 1.0, 1.0, 1.0, 1.0, 1.0, 1.0, 1.0, 1.0, 1.0, 1.0, 1.0, 1.0, 1.0, 1.0, 1.0, 1.0, 1.0, 1.0, 1.0, 1.0, 1.0, 1.0, 1.0, 1.0, 1.0, 1.0, 1.0, 1.0, 1.0, 1.0, 1.0, 1.0, 1.0, 1.0, 1.0, 1.0, 1.0, 1.0, 1.0, 1.0, 1.0, 1.0, 1.0, 1.0, 1.0, 1.0, 1.0, 1.0, 1.0, 1.0, 1.0, 1.0, 1.0, 1.0, 1.0, 1.0, 1.0, 1.0, 1.0, 1.0, 1.0, 1.0, 1.0, 1.0, 1.0, 1.0, 1.0, 1.0, 1.0, 1.0, 1.0, 1.0, 1.0, 1.0, 1.0, 1.0, 1.0, 1.0, 1.0, 1.0, 1.0, 1.0, 1.0, 1.0, 1.0, 1.0, 1.0, 1.0, 1.0])
me_plane_008.update()
me_plane_009 = bpy.data.meshes.new('Plane.009')
me_plane_009.from_pydata([(-0.02, 0.0, -0.025), (0.02, 0.0, -0.025), (-0.02, 0.0, 0.025), (0.02, 0.0, 0.025), (-0.02, -1.5, 0.025), (-0.02, -1.5, -0.025), (0.02, -1.5, -0.025), (0.02, -1.5, 0.025)], [], [(0, 2, 3, 1), (5, 6, 7, 4), (1, 3, 7, 6), (2, 0, 5, 4), (3, 2, 4, 7), (0, 1, 6, 5)])
_uv = me_plane_009.uv_layers.new(name='UVMap')
_uv.uv.foreach_set('vector', [0.0, 0.0, 0.0, 1.0, 1.0, 1.0, 1.0, 0.0, 0.0, 0.0, 1.0, 0.0, 1.0, 1.0, 0.0, 1.0, 1.0, 0.0, 1.0, 1.0, 1.0, 1.0, 1.0, 0.0, 0.0, 1.0, 0.0, 0.0, 0.0, 0.0, 0.0, 1.0, 1.0, 1.0, 0.0, 1.0, 0.0, 1.0, 1.0, 1.0, 0.0, 0.0, 1.0, 0.0, 1.0, 0.0, 0.0, 0.0])
_ca = me_plane_009.color_attributes.new('Col', 'BYTE_COLOR', 'CORNER')
_ca.data.foreach_set('color', [1.0, 1.0, 1.0, 1.0, 1.0, 1.0, 1.0, 1.0, 1.0, 1.0, 1.0, 1.0, 1.0, 1.0, 1.0, 1.0, 1.0, 1.0, 1.0, 1.0, 1.0, 1.0, 1.0, 1.0, 1.0, 1.0, 1.0, 1.0, 1.0, 1.0, 1.0, 1.0, 1.0, 1.0, 1.0, 1.0, 1.0, 1.0, 1.0, 1.0, 1.0, 1.0, 1.0, 1.0, 1.0, 1.0, 1.0, 1.0, 1.0, 1.0, 1.0, 1.0, 1.0, 1.0, 1.0, 1.0, 1.0, 1.0, 1.0, 1.0, 1.0, 1.0, 1.0, 1.0, 1.0, 1.0, 1.0, 1.0, 1.0, 1.0, 1.0, 1.0, 1.0, 1.0, 1.0, 1.0, 1.0, 1.0, 1.0, 1.0, 1.0, 1.0, 1.0, 1.0, 1.0, 1.0, 1.0, 1.0, 1.0, 1.0, 1.0, 1.0, 1.0, 1.0, 1.0, 1.0])
me_plane_009.update()
me_plane_010 = bpy.data.meshes.new('Plane.010')
me_plane_010.from_pydata([(-0.025, 0.4, -0.025), (0.025, 0.4, -0.025), (-0.025, 0.4, 0.025), (0.025, 0.4, 0.025), (-0.025, -0.1, 0.025), (-0.025, -0.1, -0.025), (0.025, -0.1, -0.025), (0.025, -0.1, 0.025)], [], [(0, 2, 3, 1), (5, 6, 7, 4), (1, 3, 7, 6), (2, 0, 5, 4), (3, 2, 4, 7), (0, 1, 6, 5)])
_uv = me_plane_010.uv_layers.new(name='UVMap')
_uv.uv.foreach_set('vector', [0.0, 0.0, 0.0, 1.0, 1.0, 1.0, 1.0, 0.0, 0.0, 0.0, 1.0, 0.0, 1.0, 1.0, 0.0, 1.0, 1.0, 0.0, 1.0, 1.0, 1.0, 1.0, 1.0, 0.0, 0.0, 1.0, 0.0, 0.0, 0.0, 0.0, 0.0, 1.0, 1.0, 1.0, 0.0, 1.0, 0.0, 1.0, 1.0, 1.0, 0.0, 0.0, 1.0, 0.0, 1.0, 0.0, 0.0, 0.0])
_ca = me_plane_010.color_attributes.new('Col', 'BYTE_COLOR', 'CORNER')
_ca.data.foreach_set('color', [1.0, 1.0, 1.0, 1.0, 1.0, 1.0, 1.0, 1.0, 1.0, 1.0, 1.0, 1.0, 1.0, 1.0, 1.0, 1.0, 1.0, 1.0, 1.0, 1.0, 1.0, 1.0, 1.0, 1.0, 1.0, 1.0, 1.0, 1.0, 1.0, 1.0, 1.0, 1.0, 1.0, 1.0, 1.0, 1.0, 1.0, 1.0, 1.0, 1.0, 1.0, 1.0, 1.0, 1.0, 1.0, 1.0, 1.0, 1.0, 1.0, 1.0, 1.0, 1.0, 1.0, 1.0, 1.0, 1.0, 1.0, 1.0, 1.0, 1.0, 1.0, 1.0, 1.0, 1.0, 1.0, 1.0, 1.0, 1.0, 1.0, 1.0, 1.0, 1.0, 1.0, 1.0, 1.0, 1.0, 1.0, 1.0, 1.0, 1.0, 1.0, 1.0, 1.0, 1.0, 1.0, 1.0, 1.0, 1.0, 1.0, 1.0, 1.0, 1.0, 1.0, 1.0, 1.0, 1.0])
me_plane_010.update()
me_cube_004 = bpy.data.meshes.new('Cube.004')
me_cube_004.from_pydata([(-0.04, -0.04, -0.04), (-0.04, -0.04, 0.04), (-0.04, 0.04, -0.04), (-0.04, 0.04, 0.04), (0.04, -0.04, -0.04), (0.04, -0.04, 0.04), (0.04, 0.04, -0.04), (0.04, 0.04, 0.04)], [], [(0, 1, 3, 2), (2, 3, 7, 6), (6, 7, 5, 4), (4, 5, 1, 0), (2, 6, 4, 0), (7, 3, 1, 5)])
_uv = me_cube_004.uv_layers.new(name='UVMap')
_uv.uv.foreach_set('vector', [0.375, 0.0, 0.625, 0.0, 0.625, 0.25, 0.375, 0.25, 0.375, 0.25, 0.625, 0.25, 0.625, 0.5, 0.375, 0.5, 0.375, 0.5, 0.625, 0.5, 0.625, 0.75, 0.375, 0.75, 0.375, 0.75, 0.625, 0.75, 0.625, 1.0, 0.375, 1.0, 0.125, 0.5, 0.375, 0.5, 0.375, 0.75, 0.125, 0.75, 0.625, 0.5, 0.875, 0.5, 0.875, 0.75, 0.625, 0.75])
_ca = me_cube_004.color_attributes.new('Col', 'BYTE_COLOR', 'CORNER')
_ca.data.foreach_set('color', [0.5029, 0.5029, 0.5029, 1.0, 0.5029, 0.5029, 0.5029, 1.0, 0.5029, 0.5029, 0.5029, 1.0, 0.5029, 0.5029, 0.5029, 1.0, 0.5029, 0.5029, 0.5029, 1.0, 0.5029, 0.5029, 0.5029, 1.0, 0.5029, 0.5029, 0.5029, 1.0, 0.5029, 0.5029, 0.5029, 1.0, 0.5029, 0.5029, 0.5029, 1.0, 0.5029, 0.5029, 0.5029, 1.0, 0.5029, 0.5029, 0.5029, 1.0, 0.5029, 0.5029, 0.5029, 1.0, 0.5029, 0.5029, 0.5029, 1.0, 0.5029, 0.5029, 0.5029, 1.0, 0.5029, 0.5029, 0.5029, 1.0, 0.5029, 0.5029, 0.5029, 1.0, 0.5029, 0.5029, 0.5029, 1.0, 0.5029, 0.5029, 0.5029, 1.0, 0.5029, 0.5029, 0.5029, 1.0, 0.5029, 0.5029, 0.5029, 1.0, 0.5029, 0.5029, 0.5029, 1.0, 0.5029, 0.5029, 0.5029, 1.0, 0.5029, 0.5029, 0.5029, 1.0, 0.5029, 0.5029, 0.5029, 1.0])
me_cube_004.update()
me_sphere = bpy.data.meshes.new('Sphere')
me_sphere.from_pydata([(0.0, 0.05, 0.0), (0.0, 0.04619, -0.01913), (0.0, 0.01913, -0.04619), (0.01913, 0.04619, 0.0), (0.01768, 0.04268, -0.01913), (0.01353, 0.03266, -0.03536), (0.007322, 0.01768, -0.04619), (0.03536, 0.03536, 0.0), (0.03266, 0.03266, -0.01913), (0.025, 0.025, -0.03536), (0.01353, 0.01353, -0.04619), (0.04619, 0.01913, 0.0), (0.04268, 0.01768, -0.01913), (0.03266, 0.01353, -0.03536), (0.01768, 0.007322, -0.04619), (0.05, -5.588e-09, 0.0), (0.04619, -5.588e-09, -0.01913), (0.03536, -2.794e-09, -0.03536), (0.01913, -9.313e-10, -0.04619), (0.04619, -0.01913, 0.0), (0.04268, -0.01768, -0.01913), (0.03266, -0.01353, -0.03536), (0.01768, -0.007322, -0.04619), (0.03536, -0.03536, 0.0), (0.03266, -0.03266, -0.01913), (0.025, -0.025, -0.03536), (0.01353, -0.01353, -0.04619), (0.01913, -0.04619, 0.0), (0.01768, -0.04268, -0.01913), (0.01353, -0.03266, -0.03536), (0.007322, -0.01768, -0.04619), (-1.304e-08, -0.05, 0.0), (-1.49e-08, -0.04619, -0.01913), (-5.588e-09, -0.03536, -0.03536), (-2.328e-09, -0.01913, -0.04619), (0.0, 0.0, -0.05), (-0.01913, -0.04619, 0.0), (-0.01768, -0.04268, -0.01913), (-0.01353, -0.03266, -0.03536), (-0.007322, -0.01768, -0.04619), (-0.03536, -0.03536, 0.0), (-0.03266, -0.03266, -0.01913), (-0.025, -0.025, -0.03536), (-0.01353, -0.01353, -0.04619), (-0.04619, -0.01913, 0.0), (-0.04268, -0.01768, -0.01913), (-0.03266, -0.01353, -0.03536), (-0.01768, -0.007322, -0.04619), (-0.05, 1.863e-08, 0.0), (-0.04619, 1.676e-08, -0.01913), (-0.03536, 1.211e-08, -0.03536), (-0.01913, 3.725e-09, -0.04619), (-0.04619, 0.01913, 0.0), (-0.04268, 0.01768, -0.01913), (-0.03266, 0.01353, -0.03536), (-0.01768, 0.007322, -0.04619), (-0.03536, 0.03536, 0.0), (-0.03266, 0.03266, -0.01913), (-0.025, 0.025, -0.03536), (-0.01353, 0.01353, -0.04619), (-0.01913, 0.04619, 0.0), (-0.01768, 0.04268, -0.01913), (-0.01353, 0.03266, -0.03536), (-0.007322, 0.01768, -0.04619), (1.49e-08, 0.03536, -0.03536)], [], [(64, 1, 4, 5), (2, 64, 5, 6), (1, 0, 3, 4), (35, 2, 6), (6, 5, 9, 10), (4, 3, 7, 8), (35, 6, 10), (5, 4, 8, 9), (35, 10, 14), (9, 8, 12, 13), (10, 9, 13, 14), (8, 7, 11, 12), (35, 14, 18), (13, 12, 16, 17), (14, 13, 17, 18), (12, 11, 15, 16), (18, 17, 21, 22), (16, 15, 19, 20), (35, 18, 22), (17, 16, 20, 21), (22, 21, 25, 26), (20, 19, 23, 24), (35, 22, 26), (21, 20, 24, 25), (35, 26, 30), (25, 24, 28, 29), (26, 25, 29, 30), (24, 23, 27, 28), (29, 28, 32, 33), (30, 29, 33, 34), (28, 27, 31, 32), (35, 30, 34), (34, 33, 38, 39), (32, 31, 36, 37), (35, 34, 39), (33, 32, 37, 38), (37, 36, 40, 41), (35, 39, 43), (38, 37, 41, 42), (39, 38, 42, 43), (35, 43, 47), (42, 41, 45, 46), (43, 42, 46, 47), (41, 40, 44, 45), (47, 46, 50, 51), (45, 44, 48, 49), (35, 47, 51), (46, 45, 49, 50), (51, 50, 54, 55), (49, 48, 52, 53), (35, 51, 55), (50, 49, 53, 54), (35, 55, 59), (54, 53, 57, 58), (55, 54, 58, 59), (53, 52, 56, 57), (35, 59, 63), (58, 57, 61, 62), (0, 60, 56, 52, 48, 44, 40, 36, 31, 27, 23, 19, 15, 11, 7, 3), (59, 58, 62, 63), (57, 56, 60, 61), (63, 62, 64, 2), (61, 60, 0, 1), (35, 63, 2), (62, 61, 1, 64)])
_uv = me_sphere.uv_layers.new(name='UVMap')
_uv.uv.foreach_set('vector', [0.75, 0.25, 0.75, 0.375, 0.6875, 0.375, 0.6875, 0.25, 0.75, 0.125, 0.75, 0.25, 0.6875, 0.25, 0.6875, 0.125, 0.75, 0.375, 0.75, 0.5, 0.6875, 0.5, 0.6875, 0.375, 0.7188, 0.0, 0.75, 0.125, 0.6875, 0.125, 0.6875, 0.125, 0.6875, 0.25, 0.625, 0.25, 0.625, 0.125, 0.6875, 0.375, 0.6875, 0.5, 0.625, 0.5, 0.625, 0.375, 0.6562, 0.0, 0.6875, 0.125, 0.625, 0.125, 0.6875, 0.25, 0.6875, 0.375, 0.625, 0.375, 0.625, 0.25, 0.5938, 0.0, 0.625, 0.125, 0.5625, 0.125, 0.625, 0.25, 0.625, 0.375, 0.5625, 0.375, 0.5625, 0.25, 0.625, 0.125, 0.625, 0.25, 0.5625, 0.25, 0.5625, 0.125, 0.625, 0.375, 0.625, 0.5, 0.5625, 0.5, 0.5625, 0.375, 0.5312, 0.0, 0.5625, 0.125, 0.5, 0.125, 0.5625, 0.25, 0.5625, 0.375, 0.5, 0.375, 0.5, 0.25, 0.5625, 0.125, 0.5625, 0.25, 0.5, 0.25, 0.5, 0.125, 0.5625, 0.375, 0.5625, 0.5, 0.5, 0.5, 0.5, 0.375, 0.5, 0.125, 0.5, 0.25, 0.4375, 0.25, 0.4375, 0.125, 0.5, 0.375, 0.5, 0.5, 0.4375, 0.5, 0.4375, 0.375, 0.4688, 0.0, 0.5, 0.125, 0.4375, 0.125, 0.5, 0.25, 0.5, 0.375, 0.4375, 0.375, 0.4375, 0.25, 0.4375, 0.125, 0.4375, 0.25, 0.375, 0.25, 0.375, 0.125, 0.4375, 0.375, 0.4375, 0.5, 0.375, 0.5, 0.375, 0.375, 0.4062, 0.0, 0.4375, 0.125, 0.375, 0.125, 0.4375, 0.25, 0.4375, 0.375, 0.375, 0.375, 0.375, 0.25, 0.3438, 0.0, 0.375, 0.125, 0.3125, 0.125, 0.375, 0.25, 0.375, 0.375, 0.3125, 0.375, 0.3125, 0.25, 0.375, 0.125, 0.375, 0.25, 0.3125, 0.25, 0.3125, 0.125, 0.375, 0.375, 0.375, 0.5, 0.3125, 0.5, 0.3125, 0.375, 0.3125, 0.25, 0.3125, 0.375, 0.25, 0.375, 0.25, 0.25, 0.3125, 0.125, 0.3125, 0.25, 0.25, 0.25, 0.25, 0.125, 0.3125, 0.375, 0.3125, 0.5, 0.25, 0.5, 0.25, 0.375, 0.2812, 0.0, 0.3125, 0.125, 0.25, 0.125, 0.25, 0.125, 0.25, 0.25, 0.1875, 0.25, 0.1875, 0.125, 0.25, 0.375, 0.25, 0.5, 0.1875, 0.5, 0.1875, 0.375, 0.2188, 0.0, 0.25, 0.125, 0.1875, 0.125, 0.25, 0.25, 0.25, 0.375, 0.1875, 0.375, 0.1875, 0.25, 0.1875, 0.375, 0.1875, 0.5, 0.125, 0.5, 0.125, 0.375, 0.1562, 0.0, 0.1875, 0.125, 0.125, 0.125, 0.1875, 0.25, 0.1875, 0.375, 0.125, 0.375, 0.125, 0.25, 0.1875, 0.125, 0.1875, 0.25, 0.125, 0.25, 0.125, 0.125, 0.09375, 0.0, 0.125, 0.125, 0.0625, 0.125, 0.125, 0.25, 0.125, 0.375, 0.0625, 0.375, 0.0625, 0.25, 0.125, 0.125, 0.125, 0.25, 0.0625, 0.25, 0.0625, 0.125, 0.125, 0.375, 0.125, 0.5, 0.0625, 0.5, 0.0625, 0.375, 0.0625, 0.125, 0.0625, 0.25, 0.0, 0.25, 0.0, 0.125, 0.0625, 0.375, 0.0625, 0.5, 0.0, 0.5, 0.0, 0.375, 0.03125, 0.0, 0.0625, 0.125, 0.0, 0.125, 0.0625, 0.25, 0.0625, 0.375, 0.0, 0.375, 0.0, 0.25, 1.0, 0.125, 1.0, 0.25, 0.9375, 0.25, 0.9375, 0.125, 1.0, 0.375, 1.0, 0.5, 0.9375, 0.5, 0.9375, 0.375, 0.9687, 0.0, 1.0, 0.125, 0.9375, 0.125, 1.0, 0.25, 1.0, 0.375, 0.9375, 0.375, 0.9375, 0.25, 0.9062, 0.0, 0.9375, 0.125, 0.875, 0.125, 0.9375, 0.25, 0.9375, 0.375, 0.875, 0.375, 0.875, 0.25, 0.9375, 0.125, 0.9375, 0.25, 0.875, 0.25, 0.875, 0.125, 0.9375, 0.375, 0.9375, 0.5, 0.875, 0.5, 0.875, 0.375, 0.8437, 0.0, 0.875, 0.125, 0.8125, 0.125, 0.875, 0.25, 0.875, 0.375, 0.8125, 0.375, 0.8125, 0.25, 0.75, 0.5, 0.8125, 0.5, 0.875, 0.5, 0.9375, 0.5, 1.0, 0.5, 0.0625, 0.5, 0.125, 0.5, 0.1875, 0.5, 0.25, 0.5, 0.3125, 0.5, 0.375, 0.5, 0.4375, 0.5, 0.5, 0.5, 0.5625, 0.5, 0.625, 0.5, 0.6875, 0.5, 0.875, 0.125, 0.875, 0.25, 0.8125, 0.25, 0.8125, 0.125, 0.875, 0.375, 0.875, 0.5, 0.8125, 0.5, 0.8125, 0.375, 0.8125, 0.125, 0.8125, 0.25, 0.75, 0.25, 0.75, 0.125, 0.8125, 0.375, 0.8125, 0.5, 0.75, 0.5, 0.75, 0.375, 0.7812, 0.0, 0.8125, 0.125, 0.75, 0.125, 0.8125, 0.25, 0.8125, 0.375, 0.75, 0.375, 0.75, 0.25])
_ca = me_sphere.color_attributes.new('Col', 'BYTE_COLOR', 'CORNER')
_ca.data.foreach_set('color', [0.5029, 0.5029, 0.5029, 1.0, 0.5029, 0.5029, 0.5029, 1.0, 0.5029, 0.5029, 0.5029, 1.0, 0.5029, 0.5029, 0.5029, 1.0, 0.5029, 0.5029, 0.5029, 1.0, 0.5029, 0.5029, 0.5029, 1.0, 0.5029, 0.5029, 0.5029, 1.0, 0.5029, 0.5029, 0.5029, 1.0, 0.5029, 0.5029, 0.5029, 1.0, 0.5029, 0.5029, 0.5029, 1.0, 0.5029, 0.5029, 0.5029, 1.0, 0.5029, 0.5029, 0.5029, 1.0, 0.5029, 0.5029, 0.5029, 1.0, 0.5029, 0.5029, 0.5029, 1.0, 0.5029, 0.5029, 0.5029, 1.0, 0.5029, 0.5029, 0.5029, 1.0, 0.5029, 0.5029, 0.5029, 1.0, 0.5029, 0.5029, 0.5029, 1.0, 0.5029, 0.5029, 0.5029, 1.0, 0.5029, 0.5029, 0.5029, 1.0, 0.5029, 0.5029, 0.5029, 1.0, 0.5029, 0.5029, 0.5029, 1.0, 0.5029, 0.5029, 0.5029, 1.0, 0.5029, 0.5029, 0.5029, 1.0, 0.5029, 0.5029, 0.5029, 1.0, 0.5029, 0.5029, 0.5029, 1.0, 0.5029, 0.5029, 0.5029, 1.0, 0.5029, 0.5029, 0.5029, 1.0, 0.5029, 0.5029, 0.5029, 1.0, 0.5029, 0.5029, 0.5029, 1.0, 0.5029, 0.5029, 0.5029, 1.0, 0.5029, 0.5029, 0.5029, 1.0, 0.5029, 0.5029, 0.5029, 1.0, 0.5029, 0.5029, 0.5029, 1.0, 0.5029, 0.5029, 0.5029, 1.0, 0.5029, 0.5029, 0.5029, 1.0, 0.5029, 0.5029, 0.5029, 1.0, 0.5029, 0.5029, 0.5029, 1.0, 0.5029, 0.5029, 0.5029, 1.0, 0.5029, 0.5029, 0.5029, 1.0, 0.5029, 0.5029, 0.5029, 1.0, 0.5029, 0.5029, 0.5029, 1.0, 0.5029, 0.5029, 0.5029, 1.0, 0.5029, 0.5029, 0.5029, 1.0, 0.5029, 0.5029, 0.5029, 1.0, 0.5029, 0.5029, 0.5029, 1.0, 0.5029, 0.5029, 0.5029, 1.0, 0.5029, 0.5029, 0.5029, 1.0, 0.5029, 0.5029, 0.5029, 1.0, 0.5029, 0.5029, 0.5029, 1.0, 0.5029, 0.5029, 0.5029, 1.0, 0.5029, 0.5029, 0.5029, 1.0, 0.5029, 0.5029, 0.5029, 1.0, 0.5029, 0.5029, 0.5029, 1.0, 0.5029, 0.5029, 0.5029, 1.0, 0.5029, 0.5029, 0.5029, 1.0, 0.5029, 0.5029, 0.5029, 1.0, 0.5029, 0.5029, 0.5029, 1.0, 0.5029, 0.5029, 0.5029, 1.0, 0.5029, 0.5029, 0.5029, 1.0, 0.5029, 0.5029, 0.5029, 1.0, 0.5029, 0.5029, 0.5029, 1.0, 0.5029, 0.5029, 0.5029, 1.0, 0.5029, 0.5029, 0.5029, 1.0, 0.5029, 0.5029, 0.5029, 1.0, 0.5029, 0.5029, 0.5029, 1.0, 0.5029, 0.5029, 0.5029, 1.0, 0.5029, 0.5029, 0.5029, 1.0, 0.5029, 0.5029, 0.5029, 1.0, 0.5029, 0.5029, 0.5029, 1.0, 0.5029, 0.5029, 0.5029, 1.0, 0.5029, 0.5029, 0.5029, 1.0, 0.5029, 0.5029, 0.5029, 1.0, 0.5029, 0.5029, 0.5029, 1.0, 0.5029, 0.5029, 0.5029, 1.0, 0.5029, 0.5029, 0.5029, 1.0, 0.5029, 0.5029, 0.5029, 1.0, 0.5029, 0.5029, 0.5029, 1.0, 0.5029, 0.5029, 0.5029, 1.0, 0.5029, 0.5029, 0.5029, 1.0, 0.5029, 0.5029, 0.5029, 1.0, 0.5029, 0.5029, 0.5029, 1.0, 0.5029, 0.5029, 0.5029, 1.0, 0.5029, 0.5029, 0.5029, 1.0, 0.5029, 0.5029, 0.5029, 1.0, 0.5029, 0.5029, 0.5029, 1.0, 0.5029, 0.5029, 0.5029, 1.0, 0.5029, 0.5029, 0.5029, 1.0, 0.5029, 0.5029, 0.5029, 1.0, 0.5029, 0.5029, 0.5029, 1.0, 0.5029, 0.5029, 0.5029, 1.0, 0.5029, 0.5029, 0.5029, 1.0, 0.5029, 0.5029, 0.5029, 1.0, 0.5029, 0.5029, 0.5029, 1.0, 0.5029, 0.5029, 0.5029, 1.0, 0.5029, 0.5029, 0.5029, 1.0, 0.5029, 0.5029, 0.5029, 1.0, 0.5029, 0.5029, 0.5029, 1.0, 0.5029, 0.5029, 0.5029, 1.0, 0.5029, 0.5029, 0.5029, 1.0, 0.5029, 0.5029, 0.5029, 1.0, 0.5029, 0.5029, 0.5029, 1.0, 0.5029, 0.5029, 0.5029, 1.0, 0.5029, 0.5029, 0.5029, 1.0, 0.5029, 0.5029, 0.5029, 1.0, 0.5029, 0.5029, 0.5029, 1.0, 0.5029, 0.5029, 0.5029, 1.0, 0.5029, 0.5029, 0.5029, 1.0, 0.5029, 0.5029, 0.5029, 1.0, 0.5029, 0.5029, 0.5029, 1.0, 0.5029, 0.5029, 0.5029, 1.0, 0.5029, 0.5029, 0.5029, 1.0, 0.5029, 0.5029, 0.5029, 1.0, 0.5029, 0.5029, 0.5029, 1.0, 0.5029, 0.5029, 0.5029, 1.0, 0.5029, 0.5029, 0.5029, 1.0, 0.5029, 0.5029, 0.5029, 1.0, 0.5029, 0.5029, 0.5029, 1.0, 0.5029, 0.5029, 0.5029, 1.0, 0.5029, 0.5029, 0.5029, 1.0, 0.5029, 0.5029, 0.5029, 1.0, 0.5029, 0.5029, 0.5029, 1.0, 0.5029, 0.5029, 0.5029, 1.0, 0.5029, 0.5029, 0.5029, 1.0, 0.5029, 0.5029, 0.5029, 1.0, 0.5029, 0.5029, 0.5029, 1.0, 0.5029, 0.5029, 0.5029, 1.0, 0.5029, 0.5029, 0.5029, 1.0, 0.5029, 0.5029, 0.5029, 1.0, 0.5029, 0.5029, 0.5029, 1.0, 0.5029, 0.5029, 0.5029, 1.0, 0.5029, 0.5029, 0.5029, 1.0, 0.5029, 0.5029, 0.5029, 1.0, 0.5029, 0.5029, 0.5029, 1.0, 0.5029, 0.5029, 0.5029, 1.0, 0.5029, 0.5029, 0.5029, 1.0, 0.5029, 0.5029, 0.5029, 1.0, 0.5029, 0.5029, 0.5029, 1.0, 0.5029, 0.5029, 0.5029, 1.0, 0.5029, 0.5029, 0.5029, 1.0, 0.5029, 0.5029, 0.5029, 1.0, 0.5029, 0.5029, 0.5029, 1.0, 0.5029, 0.5029, 0.5029, 1.0, 0.5029, 0.5029, 0.5029, 1.0, 0.5029, 0.5029, 0.5029, 1.0, 0.5029, 0.5029, 0.5029, 1.0, 0.5029, 0.5029, 0.5029, 1.0, 0.5029, 0.5029, 0.5029, 1.0, 0.5029, 0.5029, 0.5029, 1.0, 0.5029, 0.5029, 0.5029, 1.0, 0.5029, 0.5029, 0.5029, 1.0, 0.5029, 0.5029, 0.5029, 1.0, 0.5029, 0.5029, 0.5029, 1.0, 0.5029, 0.5029, 0.5029, 1.0, 0.5029, 0.5029, 0.5029, 1.0, 0.5029, 0.5029, 0.5029, 1.0, 0.5029, 0.5029, 0.5029, 1.0, 0.5029, 0.5029, 0.5029, 1.0, 0.5029, 0.5029, 0.5029, 1.0, 0.5029, 0.5029, 0.5029, 1.0, 0.5029, 0.5029, 0.5029, 1.0, 0.5029, 0.5029, 0.5029, 1.0, 0.5029, 0.5029, 0.5029, 1.0, 0.5029, 0.5029, 0.5029, 1.0, 0.5029, 0.5029, 0.5029, 1.0, 0.5029, 0.5029, 0.5029, 1.0, 0.5029, 0.5029, 0.5029, 1.0, 0.5029, 0.5029, 0.5029, 1.0, 0.5029, 0.5029, 0.5029, 1.0, 0.5029, 0.5029, 0.5029, 1.0, 0.5029, 0.5029, 0.5029, 1.0, 0.5029, 0.5029, 0.5029, 1.0, 0.5029, 0.5029, 0.5029, 1.0, 0.5029, 0.5029, 0.5029, 1.0, 0.5029, 0.5029, 0.5029, 1.0, 0.5029, 0.5029, 0.5029, 1.0, 0.5029, 0.5029, 0.5029, 1.0, 0.5029, 0.5029, 0.5029, 1.0, 0.5029, 0.5029, 0.5029, 1.0, 0.5029, 0.5029, 0.5029, 1.0, 0.5029, 0.5029, 0.5029, 1.0, 0.5029, 0.5029, 0.5029, 1.0, 0.5029, 0.5029, 0.5029, 1.0, 0.5029, 0.5029, 0.5029, 1.0, 0.5029, 0.5029, 0.5029, 1.0, 0.5029, 0.5029, 0.5029, 1.0, 0.5029, 0.5029, 0.5029, 1.0, 0.5029, 0.5029, 0.5029, 1.0, 0.5029, 0.5029, 0.5029, 1.0, 0.5029, 0.5029, 0.5029, 1.0, 0.5029, 0.5029, 0.5029, 1.0, 0.5029, 0.5029, 0.5029, 1.0, 0.5029, 0.5029, 0.5029, 1.0, 0.5029, 0.5029, 0.5029, 1.0, 0.5029, 0.5029, 0.5029, 1.0, 0.5029, 0.5029, 0.5029, 1.0, 0.5029, 0.5029, 0.5029, 1.0, 0.5029, 0.5029, 0.5029, 1.0, 0.5029, 0.5029, 0.5029, 1.0, 0.5029, 0.5029, 0.5029, 1.0, 0.5029, 0.5029, 0.5029, 1.0, 0.5029, 0.5029, 0.5029, 1.0, 0.5029, 0.5029, 0.5029, 1.0, 0.5029, 0.5029, 0.5029, 1.0, 0.5029, 0.5029, 0.5029, 1.0, 0.5029, 0.5029, 0.5029, 1.0, 0.5029, 0.5029, 0.5029, 1.0, 0.5029, 0.5029, 0.5029, 1.0, 0.5029, 0.5029, 0.5029, 1.0, 0.5029, 0.5029, 0.5029, 1.0, 0.5029, 0.5029, 0.5029, 1.0, 0.5029, 0.5029, 0.5029, 1.0, 0.5029, 0.5029, 0.5029, 1.0, 0.5029, 0.5029, 0.5029, 1.0, 0.5029, 0.5029, 0.5029, 1.0, 0.5029, 0.5029, 0.5029, 1.0, 0.5029, 0.5029, 0.5029, 1.0, 0.5029, 0.5029, 0.5029, 1.0, 0.5029, 0.5029, 0.5029, 1.0, 0.5029, 0.5029, 0.5029, 1.0, 0.5029, 0.5029, 0.5029, 1.0, 0.5029, 0.5029, 0.5029, 1.0, 0.5029, 0.5029, 0.5029, 1.0, 0.5029, 0.5029, 0.5029, 1.0, 0.5029, 0.5029, 0.5029, 1.0, 0.5029, 0.5029, 0.5029, 1.0, 0.5029, 0.5029, 0.5029, 1.0, 0.5029, 0.5029, 0.5029, 1.0, 0.5029, 0.5029, 0.5029, 1.0, 0.5029, 0.5029, 0.5029, 1.0, 0.5029, 0.5029, 0.5029, 1.0, 0.5029, 0.5029, 0.5029, 1.0, 0.5029, 0.5029, 0.5029, 1.0, 0.5029, 0.5029, 0.5029, 1.0, 0.5029, 0.5029, 0.5029, 1.0, 0.5029, 0.5029, 0.5029, 1.0, 0.5029, 0.5029, 0.5029, 1.0, 0.5029, 0.5029, 0.5029, 1.0, 0.5029, 0.5029, 0.5029, 1.0, 0.5029, 0.5029, 0.5029, 1.0, 0.5029, 0.5029, 0.5029, 1.0, 0.5029, 0.5029, 0.5029, 1.0, 0.5029, 0.5029, 0.5029, 1.0, 0.5029, 0.5029, 0.5029, 1.0, 0.5029, 0.5029, 0.5029, 1.0, 0.5029, 0.5029, 0.5029, 1.0, 0.5029, 0.5029, 0.5029, 1.0, 0.5029, 0.5029, 0.5029, 1.0, 0.5029, 0.5029, 0.5029, 1.0, 0.5029, 0.5029, 0.5029, 1.0, 0.5029, 0.5029, 0.5029, 1.0, 0.5029, 0.5029, 0.5029, 1.0, 0.5029, 0.5029, 0.5029, 1.0, 0.5029, 0.5029, 0.5029, 1.0, 0.5029, 0.5029, 0.5029, 1.0, 0.5029, 0.5029, 0.5029, 1.0])
me_sphere.update()
me_cylinder_001 = bpy.data.meshes.new('Cylinder.001')
me_cylinder_001.from_pydata([(0.0, 0.125, -0.005), (0.0, 0.125, 0.005), (0.04784, 0.1155, -0.005), (0.04784, 0.1155, 0.005), (0.08839, 0.08839, -0.005), (0.08839, 0.08839, 0.005), (0.1155, 0.04784, -0.005), (0.1155, 0.04784, 0.005), (0.125, 0.0, -0.005), (0.125, 0.0, 0.005), (0.1155, -0.04784, -0.005), (0.1155, -0.04784, 0.005), (0.08839, -0.08839, -0.005), (0.08839, -0.08839, 0.005), (0.04784, -0.1155, -0.005), (0.04784, -0.1155, 0.005), (0.0, -0.125, -0.005), (0.0, -0.125, 0.005), (-0.04784, -0.1155, -0.005), (-0.04784, -0.1155, 0.005), (-0.08839, -0.08839, -0.005), (-0.08839, -0.08839, 0.005), (-0.1155, -0.04784, -0.005), (-0.1155, -0.04784, 0.005), (-0.125, 0.0, -0.005), (-0.125, 0.0, 0.005), (-0.1155, 0.04784, -0.005), (-0.1155, 0.04784, 0.005), (-0.08839, 0.08839, -0.005), (-0.08839, 0.08839, 0.005), (-0.04784, 0.1155, -0.005), (-0.04784, 0.1155, 0.005)], [], [(0, 1, 3, 2), (2, 3, 5, 4), (4, 5, 7, 6), (6, 7, 9, 8), (8, 9, 11, 10), (10, 11, 13, 12), (12, 13, 15, 14), (14, 15, 17, 16), (16, 17, 19, 18), (18, 19, 21, 20), (20, 21, 23, 22), (22, 23, 25, 24), (24, 25, 27, 26), (26, 27, 29, 28), (3, 1, 31, 29, 27, 25, 23, 21, 19, 17, 15, 13, 11, 9, 7, 5), (28, 29, 31, 30), (30, 31, 1, 0), (0, 2, 4, 6, 8, 10, 12, 14, 16, 18, 20, 22, 24, 26, 28, 30)])
_uv = me_cylinder_001.uv_layers.new(name='UVMap')
_uv.uv.foreach_set('vector', [1.0, 0.5, 1.0, 1.0, 0.9375, 1.0, 0.9375, 0.5, 0.9375, 0.5, 0.9375, 1.0, 0.875, 1.0, 0.875, 0.5, 0.875, 0.5, 0.875, 1.0, 0.8125, 1.0, 0.8125, 0.5, 0.8125, 0.5, 0.8125, 1.0, 0.75, 1.0, 0.75, 0.5, 0.75, 0.5, 0.75, 1.0, 0.6875, 1.0, 0.6875, 0.5, 0.6875, 0.5, 0.6875, 1.0, 0.625, 1.0, 0.625, 0.5, 0.625, 0.5, 0.625, 1.0, 0.5625, 1.0, 0.5625, 0.5, 0.5625, 0.5, 0.5625, 1.0, 0.5, 1.0, 0.5, 0.5, 0.5, 0.5, 0.5, 1.0, 0.4375, 1.0, 0.4375, 0.5, 0.4375, 0.5, 0.4375, 1.0, 0.375, 1.0, 0.375, 0.5, 0.375, 0.5, 0.375, 1.0, 0.3125, 1.0, 0.3125, 0.5, 0.3125, 0.5, 0.3125, 1.0, 0.25, 1.0, 0.25, 0.5, 0.25, 0.5, 0.25, 1.0, 0.1875, 1.0, 0.1875, 0.5, 0.1875, 0.5, 0.1875, 1.0, 0.125, 1.0, 0.125, 0.5, 0.3418, 0.4717, 0.25, 0.49, 0.1582, 0.4717, 0.08029, 0.4197, 0.02827, 0.3418, 0.01, 0.25, 0.02827, 0.1582, 0.08029, 0.08029, 0.1582, 0.02827, 0.25, 0.01, 0.3418, 0.02827, 0.4197, 0.08029, 0.4717, 0.1582, 0.49, 0.25, 0.4717, 0.3418, 0.4197, 0.4197, 0.125, 0.5, 0.125, 1.0, 0.0625, 1.0, 0.0625, 0.5, 0.0625, 0.5, 0.0625, 1.0, 0.0, 1.0, 0.0, 0.5, 0.75, 0.49, 0.8418, 0.4717, 0.9197, 0.4197, 0.9717, 0.3418, 0.99, 0.25, 0.9717, 0.1582, 0.9197, 0.08029, 0.8418, 0.02827, 0.75, 0.01, 0.6582, 0.02827, 0.5803, 0.08029, 0.5283, 0.1582, 0.51, 0.25, 0.5283, 0.3418, 0.5803, 0.4197, 0.6582, 0.4717])
_ca = me_cylinder_001.color_attributes.new('Col', 'BYTE_COLOR', 'CORNER')
_ca.data.foreach_set('color', [1.0, 1.0, 0.7991, 1.0, 1.0, 1.0, 0.7991, 1.0, 1.0, 1.0, 0.7991, 1.0, 1.0, 1.0, 0.7991, 1.0, 1.0, 1.0, 0.7991, 1.0, 1.0, 1.0, 0.7991, 1.0, 1.0, 1.0, 0.7991, 1.0, 1.0, 1.0, 0.7991, 1.0, 1.0, 1.0, 0.7991, 1.0, 1.0, 1.0, 0.7991, 1.0, 1.0, 1.0, 0.7991, 1.0, 1.0, 1.0, 0.7991, 1.0, 1.0, 1.0, 0.7991, 1.0, 1.0, 1.0, 0.7991, 1.0, 1.0, 1.0, 0.7991, 1.0, 1.0, 1.0, 0.7991, 1.0, 1.0, 1.0, 0.7991, 1.0, 1.0, 1.0, 0.7991, 1.0, 1.0, 1.0, 0.7991, 1.0, 1.0, 1.0, 0.7991, 1.0, 1.0, 1.0, 0.7991, 1.0, 1.0, 1.0, 0.7991, 1.0, 1.0, 1.0, 0.7991, 1.0, 1.0, 1.0, 0.7991, 1.0, 1.0, 1.0, 0.7991, 1.0, 1.0, 1.0, 0.7991, 1.0, 1.0, 1.0, 0.7991, 1.0, 1.0, 1.0, 0.7991, 1.0, 1.0, 1.0, 0.7991, 1.0, 1.0, 1.0, 0.7991, 1.0, 1.0, 1.0, 0.7991, 1.0, 1.0, 1.0, 0.7991, 1.0, 1.0, 1.0, 0.7991, 1.0, 1.0, 1.0, 0.7991, 1.0, 1.0, 1.0, 0.7991, 1.0, 1.0, 1.0, 0.7991, 1.0, 1.0, 1.0, 0.7991, 1.0, 1.0, 1.0, 0.7991, 1.0, 1.0, 1.0, 0.7991, 1.0, 1.0, 1.0, 0.7991, 1.0, 1.0, 1.0, 0.7991, 1.0, 1.0, 1.0, 0.7991, 1.0, 1.0, 1.0, 0.7991, 1.0, 1.0, 1.0, 0.7991, 1.0, 1.0, 1.0, 0.7991, 1.0, 1.0, 1.0, 0.7991, 1.0, 1.0, 1.0, 0.7991, 1.0, 1.0, 1.0, 0.7991, 1.0, 1.0, 1.0, 0.7991, 1.0, 1.0, 1.0, 0.7991, 1.0, 1.0, 1.0, 0.7991, 1.0, 1.0, 1.0, 0.7991, 1.0, 1.0, 1.0, 0.7991, 1.0, 1.0, 1.0, 0.7991, 1.0, 1.0, 1.0, 0.7991, 1.0, 1.0, 1.0, 0.7991, 1.0, 1.0, 1.0, 0.7991, 1.0, 1.0, 1.0, 0.7991, 1.0, 1.0, 1.0, 0.7991, 1.0, 1.0, 1.0, 0.7991, 1.0, 1.0, 1.0, 0.7991, 1.0, 1.0, 1.0, 0.7991, 1.0, 1.0, 1.0, 0.7991, 1.0, 1.0, 1.0, 0.7991, 1.0, 1.0, 1.0, 0.7991, 1.0, 1.0, 1.0, 0.7991, 1.0, 1.0, 1.0, 0.7991, 1.0, 1.0, 1.0, 0.7991, 1.0, 1.0, 1.0, 0.7991, 1.0, 1.0, 1.0, 0.7991, 1.0, 1.0, 1.0, 0.7991, 1.0, 1.0, 1.0, 0.7991, 1.0, 1.0, 1.0, 0.7991, 1.0, 1.0, 1.0, 0.7991, 1.0, 1.0, 1.0, 0.7991, 1.0, 1.0, 1.0, 0.7991, 1.0, 1.0, 1.0, 0.7991, 1.0, 1.0, 1.0, 0.7991, 1.0, 1.0, 1.0, 0.7991, 1.0, 1.0, 1.0, 0.7991, 1.0, 1.0, 1.0, 0.7991, 1.0, 1.0, 1.0, 0.7991, 1.0, 1.0, 1.0, 0.7991, 1.0, 1.0, 1.0, 0.7991, 1.0, 1.0, 1.0, 0.7991, 1.0, 1.0, 1.0, 0.7991, 1.0, 1.0, 1.0, 0.7991, 1.0, 1.0, 1.0, 0.7991, 1.0, 1.0, 1.0, 0.7991, 1.0, 1.0, 1.0, 0.7991, 1.0, 1.0, 1.0, 0.7991, 1.0, 1.0, 1.0, 0.7991, 1.0, 1.0, 1.0, 0.7991, 1.0, 1.0, 1.0, 0.7991, 1.0, 1.0, 1.0, 0.7991, 1.0, 1.0, 1.0, 0.7991, 1.0])
me_cylinder_001.update()
me_cylinder_002 = bpy.data.meshes.new('Cylinder.002')
me_cylinder_002.from_pydata([(0.0, 0.03, -0.04), (0.0, 0.03, 0.04), (0.01148, 0.02772, -0.04), (0.01148, 0.02772, 0.04), (0.02121, 0.02121, -0.04), (0.02121, 0.02121, 0.04), (0.02772, 0.01148, -0.04), (0.02772, 0.01148, 0.04), (0.03, 0.0, -0.04), (0.03, 0.0, 0.04), (0.02772, -0.01148, -0.04), (0.02772, -0.01148, 0.04), (0.02121, -0.02121, -0.04), (0.02121, -0.02121, 0.04), (0.01148, -0.02772, -0.04), (0.01148, -0.02772, 0.04), (0.0, -0.03, -0.04), (0.0, -0.03, 0.04), (-0.01148, -0.02772, -0.04), (-0.01148, -0.02772, 0.04), (-0.02121, -0.02121, -0.04), (-0.02121, -0.02121, 0.04), (-0.02772, -0.01148, -0.04), (-0.02772, -0.01148, 0.04), (-0.03, 0.0, -0.04), (-0.03, 0.0, 0.04), (-0.02772, 0.01148, -0.04), (-0.02772, 0.01148, 0.04), (-0.02121, 0.02121, -0.04), (-0.02121, 0.02121, 0.04), (-0.01148, 0.02772, -0.04), (-0.01148, 0.02772, 0.04)], [], [(0, 1, 3, 2), (2, 3, 5, 4), (4, 5, 7, 6), (6, 7, 9, 8), (8, 9, 11, 10), (10, 11, 13, 12), (12, 13, 15, 14), (14, 15, 17, 16), (16, 17, 19, 18), (18, 19, 21, 20), (20, 21, 23, 22), (22, 23, 25, 24), (24, 25, 27, 26), (26, 27, 29, 28), (3, 1, 31, 29, 27, 25, 23, 21, 19, 17, 15, 13, 11, 9, 7, 5), (28, 29, 31, 30), (30, 31, 1, 0), (0, 2, 4, 6, 8, 10, 12, 14, 16, 18, 20, 22, 24, 26, 28, 30)])
_uv = me_cylinder_002.uv_layers.new(name='UVMap')
_uv.uv.foreach_set('vector', [1.0, 0.5, 1.0, 1.0, 0.9375, 1.0, 0.9375, 0.5, 0.9375, 0.5, 0.9375, 1.0, 0.875, 1.0, 0.875, 0.5, 0.875, 0.5, 0.875, 1.0, 0.8125, 1.0, 0.8125, 0.5, 0.8125, 0.5, 0.8125, 1.0, 0.75, 1.0, 0.75, 0.5, 0.75, 0.5, 0.75, 1.0, 0.6875, 1.0, 0.6875, 0.5, 0.6875, 0.5, 0.6875, 1.0, 0.625, 1.0, 0.625, 0.5, 0.625, 0.5, 0.625, 1.0, 0.5625, 1.0, 0.5625, 0.5, 0.5625, 0.5, 0.5625, 1.0, 0.5, 1.0, 0.5, 0.5, 0.5, 0.5, 0.5, 1.0, 0.4375, 1.0, 0.4375, 0.5, 0.4375, 0.5, 0.4375, 1.0, 0.375, 1.0, 0.375, 0.5, 0.375, 0.5, 0.375, 1.0, 0.3125, 1.0, 0.3125, 0.5, 0.3125, 0.5, 0.3125, 1.0, 0.25, 1.0, 0.25, 0.5, 0.25, 0.5, 0.25, 1.0, 0.1875, 1.0, 0.1875, 0.5, 0.1875, 0.5, 0.1875, 1.0, 0.125, 1.0, 0.125, 0.5, 0.3418, 0.4717, 0.25, 0.49, 0.1582, 0.4717, 0.08029, 0.4197, 0.02827, 0.3418, 0.01, 0.25, 0.02827, 0.1582, 0.08029, 0.08029, 0.1582, 0.02827, 0.25, 0.01, 0.3418, 0.02827, 0.4197, 0.08029, 0.4717, 0.1582, 0.49, 0.25, 0.4717, 0.3418, 0.4197, 0.4197, 0.125, 0.5, 0.125, 1.0, 0.0625, 1.0, 0.0625, 0.5, 0.0625, 0.5, 0.0625, 1.0, 0.0, 1.0, 0.0, 0.5, 0.75, 0.49, 0.8418, 0.4717, 0.9197, 0.4197, 0.9717, 0.3418, 0.99, 0.25, 0.9717, 0.1582, 0.9197, 0.08029, 0.8418, 0.02827, 0.75, 0.01, 0.6582, 0.02827, 0.5803, 0.08029, 0.5283, 0.1582, 0.51, 0.25, 0.5283, 0.3418, 0.5803, 0.4197, 0.6582, 0.4717])
_ca = me_cylinder_002.color_attributes.new('Col', 'BYTE_COLOR', 'CORNER')
_ca.data.foreach_set('color', [1.0, 0.7991, 1.0, 1.0, 1.0, 0.7991, 1.0, 1.0, 1.0, 0.7991, 1.0, 1.0, 1.0, 0.7991, 1.0, 1.0, 1.0, 0.7991, 1.0, 1.0, 1.0, 0.7991, 1.0, 1.0, 1.0, 0.7991, 1.0, 1.0, 1.0, 0.7991, 1.0, 1.0, 1.0, 0.7991, 1.0, 1.0, 1.0, 0.7991, 1.0, 1.0, 1.0, 0.7991, 1.0, 1.0, 1.0, 0.7991, 1.0, 1.0, 1.0, 0.7991, 1.0, 1.0, 1.0, 0.7991, 1.0, 1.0, 1.0, 0.7991, 1.0, 1.0, 1.0, 0.7991, 1.0, 1.0, 1.0, 0.7991, 1.0, 1.0, 1.0, 0.7991, 1.0, 1.0, 1.0, 0.7991, 1.0, 1.0, 1.0, 0.7991, 1.0, 1.0, 1.0, 0.7991, 1.0, 1.0, 1.0, 0.7991, 1.0, 1.0, 1.0, 0.7991, 1.0, 1.0, 1.0, 0.7991, 1.0, 1.0, 1.0, 0.7991, 1.0, 1.0, 1.0, 0.7991, 1.0, 1.0, 1.0, 0.7991, 1.0, 1.0, 1.0, 0.7991, 1.0, 1.0, 1.0, 0.7991, 1.0, 1.0, 1.0, 0.7991, 1.0, 1.0, 1.0, 0.7991, 1.0, 1.0, 1.0, 0.7991, 1.0, 1.0, 1.0, 0.7991, 1.0, 1.0, 1.0, 0.7991, 1.0, 1.0, 1.0, 0.7991, 1.0, 1.0, 1.0, 0.7991, 1.0, 1.0, 1.0, 0.7991, 1.0, 1.0, 1.0, 0.7991, 1.0, 1.0, 1.0, 0.7991, 1.0, 1.0, 1.0, 0.7991, 1.0, 1.0, 1.0, 0.7991, 1.0, 1.0, 1.0, 0.7991, 1.0, 1.0, 1.0, 0.7991, 1.0, 1.0, 1.0, 0.7991, 1.0, 1.0, 1.0, 0.7991, 1.0, 1.0, 1.0, 0.7991, 1.0, 1.0, 1.0, 0.7991, 1.0, 1.0, 1.0, 0.7991, 1.0, 1.0, 1.0, 0.7991, 1.0, 1.0, 1.0, 0.7991, 1.0, 1.0, 1.0, 0.7991, 1.0, 1.0, 1.0, 0.7991, 1.0, 1.0, 1.0, 0.7991, 1.0, 1.0, 1.0, 0.7991, 1.0, 1.0, 1.0, 0.7991, 1.0, 1.0, 1.0, 0.7991, 1.0, 1.0, 1.0, 0.7991, 1.0, 1.0, 1.0, 0.7991, 1.0, 1.0, 1.0, 0.7991, 1.0, 1.0, 1.0, 0.7991, 1.0, 1.0, 1.0, 0.7991, 1.0, 1.0, 1.0, 0.7991, 1.0, 1.0, 1.0, 0.7991, 1.0, 1.0, 1.0, 0.7991, 1.0, 1.0, 1.0, 0.7991, 1.0, 1.0, 1.0, 0.7991, 1.0, 1.0, 1.0, 0.7991, 1.0, 1.0, 1.0, 0.7991, 1.0, 1.0, 1.0, 0.7991, 1.0, 1.0, 1.0, 0.7991, 1.0, 1.0, 1.0, 0.7991, 1.0, 1.0, 1.0, 0.7991, 1.0, 1.0, 1.0, 0.7991, 1.0, 1.0, 1.0, 0.7991, 1.0, 1.0, 1.0, 0.7991, 1.0, 1.0, 1.0, 0.7991, 1.0, 1.0, 1.0, 0.7991, 1.0, 1.0, 1.0, 0.7991, 1.0, 1.0, 1.0, 0.7991, 1.0, 1.0, 1.0, 0.7991, 1.0, 1.0, 1.0, 0.7991, 1.0, 1.0, 1.0, 0.7991, 1.0, 1.0, 1.0, 0.7991, 1.0, 1.0, 1.0, 0.7991, 1.0, 1.0, 1.0, 0.7991, 1.0, 1.0, 1.0, 0.7991, 1.0, 1.0, 1.0, 0.7991, 1.0, 1.0, 1.0, 0.7991, 1.0, 1.0, 1.0, 0.7991, 1.0, 1.0, 1.0, 0.7991, 1.0, 1.0, 1.0, 0.7991, 1.0, 1.0, 1.0, 0.7991, 1.0, 1.0, 1.0, 0.7991, 1.0, 1.0, 1.0, 0.7991, 1.0, 1.0, 1.0, 0.7991, 1.0, 1.0, 1.0, 0.7991, 1.0, 1.0])
me_cylinder_002.update()
me_plane_006 = bpy.data.meshes.new('Plane.006')
me_plane_006.from_pydata([(0.0, 0.0, 0.6306), (0.21, 0.0, 0.7295), (0.03335, -1.553e-09, 0.6306), (0.21, 0.0, 1.368), (0.0, 0.0, 0.7295), (0.0, 0.0, 1.368), (0.21, 9.12e-08, 0.0), (0.03335, 7.826e-08, 0.0), (0.21, 0.0, 1.244), (0.0, 0.0, 1.244), (0.2903, 0.0, 1.368), (0.2903, 0.0, 1.244), (0.344, 3.206e-10, 1.289), (0.4281, 0.0, 1.244), (0.2903, 4.896e-08, 0.6526), (0.4281, 4.978e-08, 0.6526), (0.3447, 3.25e-10, 1.366), (0.4281, 8.228e-10, 1.279), (0.4037, 6.77e-10, 1.339), (0.0, -7.006e-09, 1.75), (0.0, 7.006e-09, 1.429), (0.06134, 6.473e-09, 1.441), (0.1133, 4.954e-09, 1.476), (0.1481, 2.681e-09, 1.528), (0.1603, 0.0, 1.589), (0.1481, -2.681e-09, 1.651), (0.1133, -4.954e-09, 1.703), (0.06134, -6.473e-09, 1.737)], [], [(9, 8, 3, 5), (1, 4, 0, 2), (1, 8, 9, 4), (3, 8, 11, 10), (13, 11, 14, 15), (10, 11, 12, 16), (17, 18, 16, 12), (1, 2, 7, 6), (17, 12, 11, 13), (20, 21, 22, 23, 24, 25, 26, 27, 19)])
me_plane_006.polygons.foreach_set('use_smooth', [True] * 10)
_uv = me_plane_006.uv_layers.new(name='UVMap')
_uv.uv.foreach_set('vector', [0.5, 0.7778, 1.0, 0.7778, 1.0, 1.0, 0.5, 1.0, 1.0, 0.0, 0.5, 0.0, 0.5, 0.0, 1.0, 0.0, 1.0, 0.0, 1.0, 0.7778, 0.5, 0.7778, 0.5, 0.0, 1.0, 1.0, 1.0, 0.7778, 1.0, 0.7778, 1.0, 1.0, 1.0, 0.7778, 1.0, 0.7778, 1.0, 0.7778, 1.0, 0.7778, 1.0, 1.0, 1.0, 0.7778, 1.0, 0.8622, 1.0, 1.0, 1.0, 0.85, 0.0, 0.0, 1.0, 1.0, 1.0, 0.8622, 1.0, 0.0, 1.0, 0.0, 1.0, 0.0, 1.0, 0.0, 1.0, 0.85, 1.0, 0.8622, 1.0, 0.7778, 1.0, 0.7778, 0.0, 0.0, 0.0, 0.0, 0.0, 0.0, 0.0, 0.0, 0.0, 0.0, 0.0, 0.0, 0.0, 0.0, 0.0, 0.0, 0.0, 0.0])
_ca = me_plane_006.color_attributes.new('Col', 'BYTE_COLOR', 'CORNER')
_ca.data.foreach_set('color', [0.7991, 1.0, 0.7991, 1.0, 0.7991, 1.0, 0.7991, 1.0, 0.7991, 1.0, 0.7991, 1.0, 0.7991, 1.0, 0.7991, 1.0, 0.7991, 1.0, 0.7991, 1.0, 0.7991, 1.0, 0.7991, 1.0, 0.7991, 1.0, 0.7991, 1.0, 0.7991, 1.0, 0.7991, 1.0, 0.7991, 1.0, 0.7991, 1.0, 0.7991, 1.0, 0.7991, 1.0, 0.7991, 1.0, 0.7991, 1.0, 0.7991, 1.0, 0.7991, 1.0, 0.7991, 1.0, 0.7991, 1.0, 0.7991, 1.0, 0.7991, 1.0, 0.7991, 1.0, 0.7991, 1.0, 0.7991, 1.0, 0.7991, 1.0, 0.7991, 1.0, 0.7991, 1.0, 0.7991, 1.0, 0.7991, 1.0, 0.7991, 1.0, 0.7991, 1.0, 0.7991, 1.0, 0.7991, 1.0, 0.7991, 1.0, 0.7991, 1.0, 0.7991, 1.0, 0.7991, 1.0, 0.7991, 1.0, 0.7991, 1.0, 0.7991, 1.0, 0.7991, 1.0, 0.7991, 1.0, 0.7991, 1.0, 0.7991, 1.0, 0.7991, 1.0, 0.7991, 1.0, 0.7991, 1.0, 0.7991, 1.0, 0.7991, 1.0, 0.7991, 1.0, 0.7991, 1.0, 0.7991, 1.0, 0.7991, 1.0, 0.7991, 1.0, 0.7991, 1.0, 0.7991, 1.0, 0.7991, 1.0, 0.7991, 1.0, 0.7991, 1.0, 0.7991, 1.0, 0.7991, 1.0, 0.7991, 1.0, 0.7991, 1.0, 0.7991, 1.0, 0.7991, 1.0, 0.7991, 1.0, 0.7991, 1.0, 0.7991, 1.0, 0.7991, 1.0, 0.7991, 1.0, 0.7991, 1.0, 0.7991, 1.0, 0.7991, 1.0, 0.7991, 1.0, 0.7991, 1.0, 0.7991, 1.0, 0.7991, 1.0, 0.7991, 1.0, 0.7991, 1.0, 0.7991, 1.0, 0.7991, 1.0, 0.7991, 1.0, 0.7991, 1.0])
me_plane_006.update()
me_plane_002 = bpy.data.meshes.new('Plane.002')
me_plane_002.from_pydata([(-0.45, -0.8, 0.0), (0.75, -0.8, 0.0), (0.25, 0.9, 0.0), (0.75, 0.9, 0.0), (-0.45, -0.8, 0.8), (0.75, -0.8, 0.8), (0.25, 0.9, 0.8), (0.75, 0.9, 0.8), (0.25, -0.8, 0.8), (0.25, -0.8, 0.0), (-0.45, 0.4, 0.8), (0.25, 0.4, 0.8), (0.75, 0.4, 0.0), (0.75, 0.4, 0.8)], [], [(3, 2, 6, 7), (12, 3, 7, 13), (0, 9, 8, 4), (8, 9, 1, 5), (13, 7, 6, 11), (4, 8, 11, 10), (5, 13, 11, 8), (1, 12, 13, 5)])
_uv = me_plane_002.uv_layers.new(name='UVMap')
_uv.uv.foreach_set('vector', [0.0, 0.0, 0.0, 0.0, 0.0, 0.0, 0.0, 0.0, 0.0, 0.0, 0.0, 0.0, 0.0, 0.0, 0.0, 0.0, 0.0, 0.0, 0.0, 0.0, 0.0, 0.0, 0.0, 0.0, 0.0, 0.0, 0.0, 0.0, 0.0, 0.0, 0.0, 0.0, 0.0, 0.0, 0.0, 0.0, 0.0, 0.0, 0.0, 0.0, 0.0, 0.0, 0.0, 0.0, 0.0, 0.0, 0.0, 0.0, 0.0, 0.0, 0.0, 0.0, 0.0, 0.0, 0.0, 0.0, 0.0, 0.0, 0.0, 0.0, 0.0, 0.0, 0.0, 0.0])
_ca = me_plane_002.color_attributes.new('Col', 'BYTE_COLOR', 'CORNER')
_ca.data.foreach_set('color', [0.0999, 0.5029, 0.5029, 0.8, 0.0999, 0.5029, 0.5029, 0.8, 0.0999, 0.5029, 0.5029, 0.8, 0.0999, 0.5029, 0.5029, 0.8, 0.0999, 0.5029, 0.5029, 0.8, 0.0999, 0.5029, 0.5029, 0.8, 0.0999, 0.5029, 0.5029, 0.8, 0.0999, 0.5029, 0.5029, 0.8, 0.0999, 0.5029, 0.5029, 0.8, 0.0999, 0.5029, 0.5029, 0.8, 0.0999, 0.5029, 0.5029, 0.8, 0.0999, 0.5029, 0.5029, 0.8, 0.0999, 0.5029, 0.5029, 0.8, 0.0999, 0.5029, 0.5029, 0.8, 0.0999, 0.5029, 0.5029, 0.8, 0.0999, 0.5029, 0.5029, 0.8, 0.0999, 0.5029, 0.5029, 0.8, 0.0999, 0.5029, 0.5029, 0.8, 0.0999, 0.5029, 0.5029, 0.8, 0.0999, 0.5029, 0.5029, 0.8, 0.0999, 0.5029, 0.5029, 0.8, 0.0999, 0.5029, 0.5029, 0.8, 0.0999, 0.5029, 0.5029, 0.8, 0.0999, 0.5029, 0.5029, 0.8, 0.0999, 0.5029, 0.5029, 0.8, 0.0999, 0.5029, 0.5029, 0.8, 0.0999, 0.5029, 0.5029, 0.8, 0.0999, 0.5029, 0.5029, 0.8, 0.0999, 0.5029, 0.5029, 0.8, 0.0999, 0.5029, 0.5029, 0.8, 0.0999, 0.5029, 0.5029, 0.8, 0.0999, 0.5029, 0.5029, 0.8])
me_plane_002.update()

# ---- objects
ob_dishappearancearea = bpy.data.objects.new('DishAppearanceArea', me_cube)
ob_ur3ebase = bpy.data.objects.new('UR3eBase', me_cylinder)
ob_laptopbase = bpy.data.objects.new('LaptopBase', me_cube_001)
ob_laptoplid = bpy.data.objects.new('LaptopLid', me_cube_002)
ob_lidpivot = bpy.data.objects.new('LidPivot', None)
ob_stopbutton = bpy.data.objects.new('StopButton', me_cube_003)
ob_rackstands = bpy.data.objects.new('RackStands', me_plane_003)
ob_rackshelfs = bpy.data.objects.new('RackShelfs', me_plane_004)
ob_lightfence = bpy.data.objects.new('LightFence', me_plane_007)
ob_ur3ereach = bpy.data.objects.new('UR3eReach', me_circle)
ob_rackfootprint = bpy.data.objects.new('RackFootprint', me_plane)
ob_gantryfootprint = bpy.data.objects.new('GantryFootprint', me_plane_001)
ob_gantryverticalrails = bpy.data.objects.new('GantryVerticalRails', me_plane_008)
ob_gantryhorisontalrail1 = bpy.data.objects.new('GantryHorisontalRail1', me_plane_009)
ob_gantryhorisontalrail2 = bpy.data.objects.new('GantryHorisontalRail2', me_plane_010)
ob_railjoint = bpy.data.objects.new('RailJoint', me_cube_004)
ob_endeffector = bpy.data.objects.new('EndEffector', me_sphere)
ob_dish = bpy.data.objects.new('Dish', me_cylinder_001)
ob_glass = bpy.data.objects.new('Glass', me_cylinder_002)
ob_person = bpy.data.objects.new('Person', me_plane_006)
ob_cover = bpy.data.objects.new('Cover', me_plane_002)

# ---- transforms, parenting, visibility, modifiers, constraints
ob_dishappearancearea.location = (0.0, 0.3, 0.0)
ob_dishappearancearea.scale = (0.2, 0.1, 0.0025)
ob_dishappearancearea.lock_rotations_4d = False
ob_dishappearancearea.empty_display_type = 'ARROWS'
ob_dishappearancearea.lineart.crease_threshold = 0.0
_m = ob_dishappearancearea.modifiers.new('EdgeSplit', 'EDGE_SPLIT')
ob_ur3ebase.location = (0.0, 0.0, 0.0)
ob_ur3ebase.scale = (0.128, 0.128, 0.5)
_m = ob_ur3ebase.modifiers.new('EdgeSplit', 'EDGE_SPLIT')
ob_laptopbase.location = (0.0, -2.0, 0.0075)
ob_laptopbase.scale = (0.26, 0.36, 0.015)
_m = ob_laptopbase.modifiers.new('EdgeSplit', 'EDGE_SPLIT')
ob_laptoplid.parent = ob_lidpivot
ob_laptoplid.matrix_parent_inverse = Matrix(((1.0, -0.0, -0.0, -0.13), (-0.0, 1.0, 0.0, 2.0), (-0.0, -0.0, 1.0, -0.0075), (-0.0, 0.0, -0.0, 1.0)))
ob_laptoplid.location = (0.0, -2.0, 0.015)
ob_laptoplid.scale = (0.26, 0.36, 0.015)
_m = ob_laptoplid.modifiers.new('EdgeSplit', 'EDGE_SPLIT')
ob_lidpivot.parent = ob_laptopbase
ob_lidpivot.matrix_parent_inverse = Matrix(((3.846, -0.0, -0.0, -0.0), (-0.0, 2.778, 0.0, 5.556), (-0.0, -0.0, 66.67, -0.0), (-0.0, 0.0, -0.0, 1.0)))
ob_lidpivot.location = (0.1319, -2.0, 0.007244)
ob_lidpivot.rotation_euler = (-0.0, 1.833, -0.0)
ob_lidpivot.empty_display_type = 'ARROWS'
ob_lidpivot.empty_display_size = 0.1
ob_stopbutton.location = (-0.3, -2.0, 0.025)
ob_stopbutton.scale = (1.0, 1.0, 0.5)
_m = ob_stopbutton.modifiers.new('EdgeSplit', 'EDGE_SPLIT')
ob_rackstands.location = (0.0, -1.1, 0.0)
_m = ob_rackstands.modifiers.new('Array', 'ARRAY')
_m.use_constant_offset = True
_m.constant_offset_displace = (0.4, 0.0, 0.0)
_m.use_relative_offset = False
_m = ob_rackstands.modifiers.new('Array.001', 'ARRAY')
_m.use_constant_offset = True
_m.constant_offset_displace = (0.0, 1.0, 0.0)
_m.use_relative_offset = False
_m = ob_rackstands.modifiers.new('EdgeSplit', 'EDGE_SPLIT')
ob_rackshelfs.parent = ob_rackstands
ob_rackshelfs.matrix_parent_inverse = Matrix(((1.0, -0.0, -0.0, -0.0), (-0.0, 1.0, 0.0, 1.1), (-0.0, -0.0, 1.0, -0.0), (-0.0, 0.0, -0.0, 1.0)))
ob_rackshelfs.location = (0.0, -1.1, 0.2)
_m = ob_rackshelfs.modifiers.new('Solidify', 'SOLIDIFY')
_m.offset = 1.0
_m = ob_rackshelfs.modifiers.new('Array', 'ARRAY')
_m.use_constant_offset = True
_m.constant_offset_displace = (0.0, 0.0, 0.3)
_m.use_relative_offset = False
ob_lightfence.location = (-0.3, -0.5, 0.0)
_m = ob_lightfence.modifiers.new('Array', 'ARRAY')
_m.use_constant_offset = True
_m.constant_offset_displace = (0.0, -1.2, 0.0)
_m.use_relative_offset = False
ob_ur3ereach.location = (0.0, 0.0, 0.0)
ob_rackfootprint.location = (0.0, -1.1, 0.0)
ob_rackfootprint.scale = (0.2, 0.5, 0.25)
ob_gantryfootprint.location = (0.55, -0.9, 0.0)
ob_gantryfootprint.scale = (0.2, 0.5, 0.25)
ob_gantryverticalrails.location = (0.55, -0.15, 0.0)
_m = ob_gantryverticalrails.modifiers.new('Array', 'ARRAY')
_m.use_constant_offset = True
_m.constant_offset_displace = (0.0, -1.5, 0.0)
_m.use_relative_offset = False
_m = ob_gantryverticalrails.modifiers.new('EdgeSplit', 'EDGE_SPLIT')
ob_gantryhorisontalrail1.parent = ob_gantryverticalrails
ob_gantryhorisontalrail1.matrix_parent_inverse = Matrix(((1.0, -0.0, -0.0, -0.55), (-0.0, 1.0, 0.0, 0.15), (-0.0, -0.0, 1.0, -0.0), (-0.0, 0.0, -0.0, 1.0)))
ob_gantryhorisontalrail1.location = (0.55, -0.15, 0.1)
_m = ob_gantryhorisontalrail1.modifiers.new('EdgeSplit', 'EDGE_SPLIT')
ob_gantryhorisontalrail2.parent = ob_railjoint
ob_gantryhorisontalrail2.matrix_parent_inverse = Matrix(((1.0, -0.0, -0.0, -0.55), (-0.0, 1.0, 0.0, 0.25), (-0.0, -0.0, 1.0, -0.1), (-0.0, 0.0, -0.0, 1.0)))
ob_gantryhorisontalrail2.location = (0.55, -0.25, 0.1)
ob_gantryhorisontalrail2.rotation_euler = (0.0, -0.0, -1.571)
_m = ob_gantryhorisontalrail2.modifiers.new('EdgeSplit', 'EDGE_SPLIT')
ob_railjoint.parent = ob_gantryhorisontalrail1
ob_railjoint.matrix_parent_inverse = Matrix(((1.0, -0.0, -0.0, -0.55), (-0.0, 1.0, 0.0, 0.15), (-0.0, -0.0, 1.0, -0.1), (-0.0, 0.0, -0.0, 1.0)))
ob_railjoint.location = (0.55, -0.25, 0.1)
_m = ob_railjoint.modifiers.new('EdgeSplit', 'EDGE_SPLIT')
ob_endeffector.parent = ob_gantryhorisontalrail2
ob_endeffector.matrix_parent_inverse = Matrix(((-4.371e-08, -1.0, 0.0, -0.25), (1.0, -4.371e-08, 0.0, -0.55), (-0.0, -0.0, 1.0, -0.1), (-0.0, 0.0, -0.0, 1.0)))
ob_endeffector.location = (0.45, -0.25, 0.1)
ob_endeffector.rotation_euler = (0.0, 1.571, 0.0)
ob_dish.location = (0.0, 0.0, 0.0)
_m = ob_dish.modifiers.new('EdgeSplit', 'EDGE_SPLIT')
ob_glass.location = (0.0, 0.0, 0.0)
_m = ob_glass.modifiers.new('EdgeSplit', 'EDGE_SPLIT')
ob_person.location = (0.0, 0.0, 0.0)
_m = ob_person.modifiers.new('Mirror', 'MIRROR')
_m.use_clip = True
_m = ob_person.modifiers.new('Solidify', 'SOLIDIFY')
_m.thickness = 0.15
_m.offset = 0.0
_m = ob_person.modifiers.new('EdgeSplit', 'EDGE_SPLIT')
_m.split_angle = 1.047
ob_cover.location = (0.25, -0.9, 0.0)
_m = ob_cover.modifiers.new('Solidify', 'SOLIDIFY')
_m.offset = 1.0
_m = ob_cover.modifiers.new('EdgeSplit', 'EDGE_SPLIT')

# ---- collection membership
col_static.objects.link(ob_dishappearancearea)
col_static.objects.link(ob_ur3ebase)
col_static.objects.link(ob_laptopbase)
col_static.objects.link(ob_laptoplid)
col_static.objects.link(ob_lidpivot)
col_static.objects.link(ob_stopbutton)
col_static.objects.link(ob_rackstands)
col_static.objects.link(ob_rackshelfs)
col_static.objects.link(ob_lightfence)
col_markup.objects.link(ob_ur3ereach)
col_markup.objects.link(ob_rackfootprint)
col_markup.objects.link(ob_gantryfootprint)
col_gantry.objects.link(ob_gantryverticalrails)
col_gantry.objects.link(ob_gantryhorisontalrail1)
col_gantry.objects.link(ob_gantryhorisontalrail2)
col_gantry.objects.link(ob_railjoint)
col_gantry.objects.link(ob_endeffector)
col_objects.objects.link(ob_dish)
col_objects.objects.link(ob_glass)
col_objects.objects.link(ob_person)
col_objects.objects.link(ob_cover)

# ---- scene / render settings (as saved in the file)
scene.frame_start = 1; scene.frame_end = 250; scene.frame_set(1)
scene.render.engine = 'BLENDER_EEVEE_NEXT'
bpy.context.view_layer.update()

# ---- added for rendering (the .blend has no active camera and no usable light): camera, sun
cam_auto = bpy.data.cameras.new('AutoCamera')
cam_auto.lens = 50.0
cam_auto.sensor_width = 36.0
cam_auto.clip_end = 1000.0
ob_auto_camera = bpy.data.objects.new('AutoCamera', cam_auto)
scene.collection.objects.link(ob_auto_camera)
ob_auto_camera.location = (3.54773, -4.79127, 3.48901)
ob_auto_camera.rotation_euler = (1.09748, -7.21219e-08, 0.694738)
scene.camera = ob_auto_camera
light_auto_sun = bpy.data.lights.new('AutoSun', 'SUN')
light_auto_sun.energy = 3.0
light_auto_sun.angle = 0.0523599
ob_auto_sun = bpy.data.objects.new('AutoSun', light_auto_sun)
scene.collection.objects.link(ob_auto_sun)
ob_auto_sun.rotation_euler = (0.872665, 0.174533, 0.523599)
bpy.context.view_layer.update()
